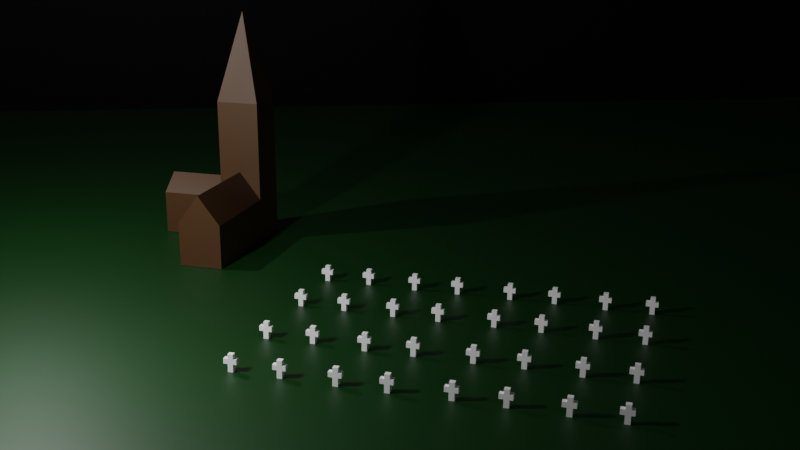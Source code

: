 # Source: church.blend  (saved by Blender 2.83.19; exported with 4.5.12 LTS)
import bpy
from mathutils import Matrix  # noqa: F401  (used for matrix-valued properties, if any)

bpy.ops.wm.read_factory_settings(use_empty=True)
scene = bpy.context.scene
scene.name = 'Scene'

# ---- collections
col_collection = bpy.data.collections.new('Collection'); scene.collection.children.link(col_collection)
col_crosses = bpy.data.collections.new('Crosses'); scene.collection.children.link(col_crosses)

# ---- materials (node trees are filled in below, after node groups)
mat_house = bpy.data.materials.new('House')
mat_ground = bpy.data.materials.new('Ground')
mat_grey = bpy.data.materials.new('Grey')
mat_sky = bpy.data.materials.new('SKY')

# ---- material node trees
mat_house.use_nodes = True; mat_house.node_tree.nodes.clear()
_N = mat_house.node_tree.nodes; _L = mat_house.node_tree.links
n0 = _N.new('ShaderNodeBsdfPrincipled'); n0.name = 'Principled BSDF'; n0.location = (10, 300)
n0.distribution = 'GGX'
n0.subsurface_method = 'BURLEY'
n0.inputs[0].default_value = (0.06213, 0.02485, 0.005181, 1.0)
n0.inputs[3].default_value = 1.45
n0.inputs[27].default_value = (0.0, 0.0, 0.0, 1.0)
n0.inputs[28].default_value = 1.0
n1 = _N.new('ShaderNodeOutputMaterial'); n1.name = 'Material Output'; n1.location = (300, 300)
_L.new(n0.outputs[0], n1.inputs[0])
n1.is_active_output = True
mat_ground.use_nodes = True; mat_ground.node_tree.nodes.clear()
_N = mat_ground.node_tree.nodes; _L = mat_ground.node_tree.links
n0 = _N.new('ShaderNodeBsdfPrincipled'); n0.name = 'Principled BSDF'; n0.location = (10, 300)
n0.distribution = 'GGX'
n0.subsurface_method = 'BURLEY'
n0.inputs[0].default_value = (0.0, 0.02843, 0.0004933, 1.0)
n0.inputs[3].default_value = 1.45
n0.inputs[27].default_value = (0.0, 0.0, 0.0, 1.0)
n0.inputs[28].default_value = 1.0
n1 = _N.new('ShaderNodeOutputMaterial'); n1.name = 'Material Output'; n1.location = (300, 300)
_L.new(n0.outputs[0], n1.inputs[0])
n1.is_active_output = True
mat_grey.use_nodes = True; mat_grey.node_tree.nodes.clear()
_N = mat_grey.node_tree.nodes; _L = mat_grey.node_tree.links
n0 = _N.new('ShaderNodeBsdfPrincipled'); n0.name = 'Principled BSDF'; n0.location = (10, 300)
n0.distribution = 'GGX'
n0.subsurface_method = 'BURLEY'
n0.inputs[0].default_value = (1.0, 1.0, 1.0, 1.0)
n0.inputs[3].default_value = 1.45
n0.inputs[27].default_value = (0.0, 0.0, 0.0, 1.0)
n0.inputs[28].default_value = 1.0
n1 = _N.new('ShaderNodeOutputMaterial'); n1.name = 'Material Output'; n1.location = (300, 300)
_L.new(n0.outputs[0], n1.inputs[0])
n1.is_active_output = True
mat_sky.use_nodes = True; mat_sky.node_tree.nodes.clear()
_N = mat_sky.node_tree.nodes; _L = mat_sky.node_tree.links
n0 = _N.new('ShaderNodeBsdfPrincipled'); n0.name = 'Principled BSDF'; n0.location = (10, 300)
n0.distribution = 'GGX'
n0.subsurface_method = 'BURLEY'
n0.inputs[0].default_value = (0.0, 0.0, 0.0, 1.0)
n0.inputs[3].default_value = 1.45
n0.inputs[27].default_value = (0.0, 0.0, 0.0, 1.0)
n0.inputs[28].default_value = 1.0
n1 = _N.new('ShaderNodeOutputMaterial'); n1.name = 'Material Output'; n1.location = (300, 300)
_L.new(n0.outputs[0], n1.inputs[0])
n1.is_active_output = True

# ---- world
world_world = bpy.data.worlds.new('World'); scene.world = world_world
world_world.use_nodes = True; world_world.node_tree.nodes.clear()
_N = world_world.node_tree.nodes; _L = world_world.node_tree.links
n0 = _N.new('ShaderNodeOutputWorld'); n0.name = 'World Output'; n0.location = (300, 300)
n1 = _N.new('ShaderNodeBackground'); n1.name = 'Background'; n1.location = (10, 300)
n1.inputs[0].default_value = (0.05088, 0.05088, 0.05088, 1.0)
_L.new(n1.outputs[0], n0.inputs[0])
n0.is_active_output = True
world_world.color = (0.05088, 0.05088, 0.05088)
world_world.use_sun_shadow = False
world_world.sun_shadow_jitter_overblur = 0.0

# ---- cameras
cam_camera = bpy.data.cameras.new('Camera')
cam_camera.clip_end = 100.0
cam_camera.ortho_scale = 7.314

# ---- lights
light_point_006 = bpy.data.lights.new('Point.006', 'POINT')
light_point_006.transmission_factor = 0.0
light_point_006.energy = 4000.0
light_point_006.shadow_soft_size = 0.25
light_point_006.shadow_maximum_resolution = 0.006
light_point_006.use_absolute_resolution = True
light_point_009 = bpy.data.lights.new('Point.009', 'POINT')
light_point_009.transmission_factor = 0.0
light_point_009.energy = 4000.0
light_point_009.shadow_soft_size = 0.25
light_point_009.shadow_maximum_resolution = 0.006
light_point_009.use_absolute_resolution = True
light_point_010 = bpy.data.lights.new('Point.010', 'POINT')
light_point_010.transmission_factor = 0.0
light_point_010.energy = 4000.0
light_point_010.shadow_soft_size = 0.25
light_point_010.shadow_maximum_resolution = 0.006
light_point_010.use_absolute_resolution = True

# ---- meshes
me_cube_001 = bpy.data.meshes.new('Cube.001')
me_cube_001.from_pydata([(-1.0, -1.0, 1.0), (-1.0, -1.0, -1.0), (-1.0, 1.0, -1.0), (-1.0, 1.0, 1.0), (1.0, -1.0, -1.0), (1.0, -1.0, 1.0), (1.0, 1.0, -1.0), (1.0, 1.0, 1.0), (-1.0, -1.0, 5.616), (-1.0, 1.0, 5.616), (1.0, -1.0, 5.616), (1.0, 1.0, 5.616), (0.0, 0.0, 9.754), (5.468, 1.0, -1.0), (5.468, -1.0, 1.0), (5.468, -1.0, -1.0), (5.468, 1.0, 1.0), (5.468, 1.0, -1.0), (5.468, -1.0, 1.0), (5.468, -1.0, -1.0), (5.468, 1.0, 1.0), (-1.0, -4.011, 1.0), (-1.0, -4.011, -1.0), (1.0, -4.011, -1.0), (1.0, -4.011, 1.0), (1.0, 0.0, 2.298), (5.468, 0.0, 2.298), (0.0, -1.0, 1.798), (0.0, -4.011, 1.798)], [], [(1, 0, 3, 2), (2, 3, 7, 6), (4, 6, 13, 15), (0, 1, 22, 21), (2, 6, 4, 1), (7, 3, 9, 11), (10, 11, 12), (5, 7, 11, 10), (0, 5, 10, 8), (3, 0, 8, 9), (14, 16, 26), (9, 8, 12), (8, 10, 12), (11, 9, 12), (15, 13, 17, 19), (6, 7, 16, 13), (5, 4, 15, 14), (17, 20, 18, 19), (16, 14, 18, 20), (13, 16, 20, 17), (14, 15, 19, 18), (23, 24, 21, 22), (1, 4, 23, 22), (24, 5, 27, 28), (4, 5, 24, 23), (5, 14, 26, 25), (7, 5, 25), (16, 7, 25, 26), (0, 21, 28, 27), (21, 24, 28), (5, 0, 27)])
_uv = me_cube_001.uv_layers.new(name='UVMap')
_uv.uv.foreach_set('vector', [0.375, 0.0, 0.625, 0.0, 0.625, 0.25, 0.375, 0.25, 0.375, 0.25, 0.625, 0.25, 0.625, 0.5, 0.375, 0.5, 0.375, 0.75, 0.375, 0.5, 0.375, 0.5, 0.375, 0.75, 0.625, 0.0, 0.375, 0.0, 0.375, 0.0, 0.625, 0.0, 0.125, 0.5, 0.375, 0.5, 0.375, 0.75, 0.125, 0.75, 0.625, 0.5, 0.625, 0.25, 0.625, 0.25, 0.625, 0.5, 0.625, 0.75, 0.625, 0.5, 0.625, 0.75, 0.625, 0.75, 0.625, 0.5, 0.625, 0.5, 0.625, 0.75, 0.625, 1.0, 0.625, 0.75, 0.625, 0.75, 0.625, 1.0, 0.625, 0.25, 0.625, 0.0, 0.625, 0.0, 0.625, 0.25, 0.625, 0.75, 0.625, 0.5, 0.625, 0.75, 0.625, 0.25, 0.625, 0.0, 0.625, 0.25, 0.625, 1.0, 0.625, 0.75, 0.625, 1.0, 0.625, 0.5, 0.625, 0.25, 0.625, 0.5, 0.375, 0.75, 0.375, 0.5, 0.375, 0.5, 0.375, 0.75, 0.375, 0.5, 0.625, 0.5, 0.625, 0.5, 0.375, 0.5, 0.625, 0.75, 0.375, 0.75, 0.375, 0.75, 0.625, 0.75, 0.375, 0.5, 0.625, 0.5, 0.625, 0.75, 0.375, 0.75, 0.625, 0.5, 0.625, 0.75, 0.625, 0.75, 0.625, 0.5, 0.375, 0.5, 0.625, 0.5, 0.625, 0.5, 0.375, 0.5, 0.625, 0.75, 0.375, 0.75, 0.375, 0.75, 0.625, 0.75, 0.375, 0.75, 0.625, 0.75, 0.625, 1.0, 0.375, 1.0, 0.125, 0.75, 0.375, 0.75, 0.375, 0.75, 0.125, 0.75, 0.625, 0.75, 0.625, 0.75, 0.625, 0.75, 0.625, 0.75, 0.375, 0.75, 0.625, 0.75, 0.625, 0.75, 0.375, 0.75, 0.625, 0.75, 0.625, 0.75, 0.625, 0.75, 0.625, 0.75, 0.625, 0.5, 0.625, 0.75, 0.625, 0.5, 0.625, 0.5, 0.625, 0.5, 0.625, 0.5, 0.625, 0.5, 0.625, 0.0, 0.625, 0.0, 0.625, 0.0, 0.625, 0.0, 0.625, 1.0, 0.625, 0.75, 0.625, 1.0, 0.625, 0.75, 0.625, 1.0, 0.625, 0.75])
me_cube_001.materials.append(mat_house)
me_cube_001.use_remesh_fix_poles = True
me_cube_001.use_remesh_preserve_attributes = False
me_cube_001.use_mirror_vertex_groups = False
me_cube_001.update()
me_plane = bpy.data.meshes.new('Plane')
me_plane.from_pydata([(-1.0, -1.0, 0.0), (1.0, -1.0, 0.0), (-1.0, 1.0, 0.0), (1.0, 1.0, 0.0)], [], [(0, 1, 3, 2)])
_uv = me_plane.uv_layers.new(name='UVMap')
_uv.uv.foreach_set('vector', [0.0, 0.0, 1.0, 0.0, 1.0, 1.0, 0.0, 1.0])
me_plane.materials.append(mat_ground)
me_plane.use_remesh_fix_poles = True
me_plane.use_remesh_preserve_attributes = False
me_plane.use_mirror_vertex_groups = False
me_plane.update()
me_cube_027 = bpy.data.meshes.new('Cube.027')
me_cube_027.from_pydata([(-1.0, -1.0, -1.0), (-1.0, -1.0, 1.0), (-1.0, 1.0, -1.0), (-1.0, 1.0, 1.0), (1.0, -1.0, -1.0), (1.0, -1.0, 1.0), (1.0, 1.0, -1.0), (1.0, 1.0, 1.0), (2.661, -1.0, -1.0), (2.661, -1.0, 1.0), (2.661, 1.0, -1.0), (2.661, 1.0, 1.0), (-2.315, -1.0, -1.0), (-2.315, -1.0, 1.0), (-2.315, 1.0, -1.0), (-2.315, 1.0, 1.0), (-1.0, -1.0, 2.796), (-1.0, 1.0, 2.796), (1.0, -1.0, 2.796), (1.0, 1.0, 2.796), (-1.0, -1.0, -4.616), (-1.0, 1.0, -4.616), (1.0, -1.0, -4.616), (1.0, 1.0, -4.616)], [], [(0, 1, 13, 12), (2, 3, 7, 6), (7, 5, 9, 11), (4, 5, 1, 0), (4, 0, 20, 22), (5, 7, 19, 18), (10, 11, 9, 8), (6, 7, 11, 10), (5, 4, 8, 9), (4, 6, 10, 8), (12, 13, 15, 14), (1, 3, 15, 13), (2, 0, 12, 14), (3, 2, 14, 15), (19, 17, 16, 18), (3, 1, 16, 17), (1, 5, 18, 16), (7, 3, 17, 19), (21, 23, 22, 20), (2, 6, 23, 21), (0, 2, 21, 20), (6, 4, 22, 23)])
_uv = me_cube_027.uv_layers.new(name='UVMap')
_uv.uv.foreach_set('vector', [0.375, 1.0, 0.625, 1.0, 0.625, 1.0, 0.375, 1.0, 0.375, 0.25, 0.625, 0.25, 0.625, 0.5, 0.375, 0.5, 0.625, 0.5, 0.625, 0.75, 0.625, 0.75, 0.625, 0.5, 0.375, 0.75, 0.625, 0.75, 0.625, 1.0, 0.375, 1.0, 0.375, 0.75, 0.375, 1.0, 0.375, 1.0, 0.375, 0.75, 0.625, 0.75, 0.625, 0.5, 0.625, 0.5, 0.625, 0.75, 0.375, 0.5, 0.625, 0.5, 0.625, 0.75, 0.375, 0.75, 0.375, 0.5, 0.625, 0.5, 0.625, 0.5, 0.375, 0.5, 0.625, 0.75, 0.375, 0.75, 0.375, 0.75, 0.625, 0.75, 0.375, 0.75, 0.375, 0.5, 0.375, 0.5, 0.375, 0.75, 0.375, 0.0, 0.625, 0.0, 0.625, 0.25, 0.375, 0.25, 0.875, 0.75, 0.875, 0.5, 0.875, 0.5, 0.875, 0.75, 0.125, 0.5, 0.125, 0.75, 0.125, 0.75, 0.125, 0.5, 0.625, 0.25, 0.375, 0.25, 0.375, 0.25, 0.625, 0.25, 0.625, 0.5, 0.875, 0.5, 0.875, 0.75, 0.625, 0.75, 0.875, 0.5, 0.875, 0.75, 0.875, 0.75, 0.875, 0.5, 0.625, 1.0, 0.625, 0.75, 0.625, 0.75, 0.625, 1.0, 0.625, 0.5, 0.625, 0.25, 0.625, 0.25, 0.625, 0.5, 0.125, 0.5, 0.375, 0.5, 0.375, 0.75, 0.125, 0.75, 0.375, 0.25, 0.375, 0.5, 0.375, 0.5, 0.375, 0.25, 0.125, 0.75, 0.125, 0.5, 0.125, 0.5, 0.125, 0.75, 0.375, 0.5, 0.375, 0.75, 0.375, 0.75, 0.375, 0.5])
me_cube_027.materials.append(mat_grey)
me_cube_027.use_remesh_fix_poles = True
me_cube_027.use_remesh_preserve_attributes = False
me_cube_027.use_mirror_vertex_groups = False
me_cube_027.update()
me_cube_028 = bpy.data.meshes.new('Cube.028')
me_cube_028.from_pydata([(-1.0, -1.0, -1.0), (-1.0, -1.0, 1.0), (-1.0, 1.0, -1.0), (-1.0, 1.0, 1.0), (1.0, -1.0, -1.0), (1.0, -1.0, 1.0), (1.0, 1.0, -1.0), (1.0, 1.0, 1.0), (2.661, -1.0, -1.0), (2.661, -1.0, 1.0), (2.661, 1.0, -1.0), (2.661, 1.0, 1.0), (-2.315, -1.0, -1.0), (-2.315, -1.0, 1.0), (-2.315, 1.0, -1.0), (-2.315, 1.0, 1.0), (-1.0, -1.0, 2.796), (-1.0, 1.0, 2.796), (1.0, -1.0, 2.796), (1.0, 1.0, 2.796), (-1.0, -1.0, -4.616), (-1.0, 1.0, -4.616), (1.0, -1.0, -4.616), (1.0, 1.0, -4.616)], [], [(0, 1, 13, 12), (2, 3, 7, 6), (7, 5, 9, 11), (4, 5, 1, 0), (4, 0, 20, 22), (5, 7, 19, 18), (10, 11, 9, 8), (6, 7, 11, 10), (5, 4, 8, 9), (4, 6, 10, 8), (12, 13, 15, 14), (1, 3, 15, 13), (2, 0, 12, 14), (3, 2, 14, 15), (19, 17, 16, 18), (3, 1, 16, 17), (1, 5, 18, 16), (7, 3, 17, 19), (21, 23, 22, 20), (2, 6, 23, 21), (0, 2, 21, 20), (6, 4, 22, 23)])
_uv = me_cube_028.uv_layers.new(name='UVMap')
_uv.uv.foreach_set('vector', [0.375, 1.0, 0.625, 1.0, 0.625, 1.0, 0.375, 1.0, 0.375, 0.25, 0.625, 0.25, 0.625, 0.5, 0.375, 0.5, 0.625, 0.5, 0.625, 0.75, 0.625, 0.75, 0.625, 0.5, 0.375, 0.75, 0.625, 0.75, 0.625, 1.0, 0.375, 1.0, 0.375, 0.75, 0.375, 1.0, 0.375, 1.0, 0.375, 0.75, 0.625, 0.75, 0.625, 0.5, 0.625, 0.5, 0.625, 0.75, 0.375, 0.5, 0.625, 0.5, 0.625, 0.75, 0.375, 0.75, 0.375, 0.5, 0.625, 0.5, 0.625, 0.5, 0.375, 0.5, 0.625, 0.75, 0.375, 0.75, 0.375, 0.75, 0.625, 0.75, 0.375, 0.75, 0.375, 0.5, 0.375, 0.5, 0.375, 0.75, 0.375, 0.0, 0.625, 0.0, 0.625, 0.25, 0.375, 0.25, 0.875, 0.75, 0.875, 0.5, 0.875, 0.5, 0.875, 0.75, 0.125, 0.5, 0.125, 0.75, 0.125, 0.75, 0.125, 0.5, 0.625, 0.25, 0.375, 0.25, 0.375, 0.25, 0.625, 0.25, 0.625, 0.5, 0.875, 0.5, 0.875, 0.75, 0.625, 0.75, 0.875, 0.5, 0.875, 0.75, 0.875, 0.75, 0.875, 0.5, 0.625, 1.0, 0.625, 0.75, 0.625, 0.75, 0.625, 1.0, 0.625, 0.5, 0.625, 0.25, 0.625, 0.25, 0.625, 0.5, 0.125, 0.5, 0.375, 0.5, 0.375, 0.75, 0.125, 0.75, 0.375, 0.25, 0.375, 0.5, 0.375, 0.5, 0.375, 0.25, 0.125, 0.75, 0.125, 0.5, 0.125, 0.5, 0.125, 0.75, 0.375, 0.5, 0.375, 0.75, 0.375, 0.75, 0.375, 0.5])
me_cube_028.materials.append(mat_grey)
me_cube_028.use_remesh_fix_poles = True
me_cube_028.use_remesh_preserve_attributes = False
me_cube_028.use_mirror_vertex_groups = False
me_cube_028.update()
me_plane_003 = bpy.data.meshes.new('Plane.003')
me_plane_003.from_pydata([(-1.0, -1.0, 0.0), (1.0, -1.0, 0.0), (-1.0, 1.0, 0.0), (1.0, 1.0, 0.0)], [], [(0, 1, 3, 2)])
_uv = me_plane_003.uv_layers.new(name='UVMap')
_uv.uv.foreach_set('vector', [0.0, 0.0, 1.0, 0.0, 1.0, 1.0, 0.0, 1.0])
me_plane_003.materials.append(mat_sky)
me_plane_003.use_remesh_fix_poles = True
me_plane_003.use_remesh_preserve_attributes = False
me_plane_003.use_mirror_vertex_groups = False
me_plane_003.update()
me_cube_002 = bpy.data.meshes.new('Cube.002')
me_cube_002.from_pydata([(-1.0, -1.0, -1.0), (-1.0, -1.0, 1.0), (-1.0, 1.0, -1.0), (-1.0, 1.0, 1.0), (1.0, -1.0, -1.0), (1.0, -1.0, 1.0), (1.0, 1.0, -1.0), (1.0, 1.0, 1.0), (2.661, -1.0, -1.0), (2.661, -1.0, 1.0), (2.661, 1.0, -1.0), (2.661, 1.0, 1.0), (-2.315, -1.0, -1.0), (-2.315, -1.0, 1.0), (-2.315, 1.0, -1.0), (-2.315, 1.0, 1.0), (-1.0, -1.0, 2.796), (-1.0, 1.0, 2.796), (1.0, -1.0, 2.796), (1.0, 1.0, 2.796), (-1.0, -1.0, -4.616), (-1.0, 1.0, -4.616), (1.0, -1.0, -4.616), (1.0, 1.0, -4.616)], [], [(0, 1, 13, 12), (2, 3, 7, 6), (7, 5, 9, 11), (4, 5, 1, 0), (4, 0, 20, 22), (5, 7, 19, 18), (10, 11, 9, 8), (6, 7, 11, 10), (5, 4, 8, 9), (4, 6, 10, 8), (12, 13, 15, 14), (1, 3, 15, 13), (2, 0, 12, 14), (3, 2, 14, 15), (19, 17, 16, 18), (3, 1, 16, 17), (1, 5, 18, 16), (7, 3, 17, 19), (21, 23, 22, 20), (2, 6, 23, 21), (0, 2, 21, 20), (6, 4, 22, 23)])
_uv = me_cube_002.uv_layers.new(name='UVMap')
_uv.uv.foreach_set('vector', [0.375, 1.0, 0.625, 1.0, 0.625, 1.0, 0.375, 1.0, 0.375, 0.25, 0.625, 0.25, 0.625, 0.5, 0.375, 0.5, 0.625, 0.5, 0.625, 0.75, 0.625, 0.75, 0.625, 0.5, 0.375, 0.75, 0.625, 0.75, 0.625, 1.0, 0.375, 1.0, 0.375, 0.75, 0.375, 1.0, 0.375, 1.0, 0.375, 0.75, 0.625, 0.75, 0.625, 0.5, 0.625, 0.5, 0.625, 0.75, 0.375, 0.5, 0.625, 0.5, 0.625, 0.75, 0.375, 0.75, 0.375, 0.5, 0.625, 0.5, 0.625, 0.5, 0.375, 0.5, 0.625, 0.75, 0.375, 0.75, 0.375, 0.75, 0.625, 0.75, 0.375, 0.75, 0.375, 0.5, 0.375, 0.5, 0.375, 0.75, 0.375, 0.0, 0.625, 0.0, 0.625, 0.25, 0.375, 0.25, 0.875, 0.75, 0.875, 0.5, 0.875, 0.5, 0.875, 0.75, 0.125, 0.5, 0.125, 0.75, 0.125, 0.75, 0.125, 0.5, 0.625, 0.25, 0.375, 0.25, 0.375, 0.25, 0.625, 0.25, 0.625, 0.5, 0.875, 0.5, 0.875, 0.75, 0.625, 0.75, 0.875, 0.5, 0.875, 0.75, 0.875, 0.75, 0.875, 0.5, 0.625, 1.0, 0.625, 0.75, 0.625, 0.75, 0.625, 1.0, 0.625, 0.5, 0.625, 0.25, 0.625, 0.25, 0.625, 0.5, 0.125, 0.5, 0.375, 0.5, 0.375, 0.75, 0.125, 0.75, 0.375, 0.25, 0.375, 0.5, 0.375, 0.5, 0.375, 0.25, 0.125, 0.75, 0.125, 0.5, 0.125, 0.5, 0.125, 0.75, 0.375, 0.5, 0.375, 0.75, 0.375, 0.75, 0.375, 0.5])
me_cube_002.materials.append(mat_grey)
me_cube_002.use_remesh_fix_poles = True
me_cube_002.use_remesh_preserve_attributes = False
me_cube_002.use_mirror_vertex_groups = False
me_cube_002.update()
me_cube_003 = bpy.data.meshes.new('Cube.003')
me_cube_003.from_pydata([(-1.0, -1.0, -1.0), (-1.0, -1.0, 1.0), (-1.0, 1.0, -1.0), (-1.0, 1.0, 1.0), (1.0, -1.0, -1.0), (1.0, -1.0, 1.0), (1.0, 1.0, -1.0), (1.0, 1.0, 1.0), (2.661, -1.0, -1.0), (2.661, -1.0, 1.0), (2.661, 1.0, -1.0), (2.661, 1.0, 1.0), (-2.315, -1.0, -1.0), (-2.315, -1.0, 1.0), (-2.315, 1.0, -1.0), (-2.315, 1.0, 1.0), (-1.0, -1.0, 2.796), (-1.0, 1.0, 2.796), (1.0, -1.0, 2.796), (1.0, 1.0, 2.796), (-1.0, -1.0, -4.616), (-1.0, 1.0, -4.616), (1.0, -1.0, -4.616), (1.0, 1.0, -4.616)], [], [(0, 1, 13, 12), (2, 3, 7, 6), (7, 5, 9, 11), (4, 5, 1, 0), (4, 0, 20, 22), (5, 7, 19, 18), (10, 11, 9, 8), (6, 7, 11, 10), (5, 4, 8, 9), (4, 6, 10, 8), (12, 13, 15, 14), (1, 3, 15, 13), (2, 0, 12, 14), (3, 2, 14, 15), (19, 17, 16, 18), (3, 1, 16, 17), (1, 5, 18, 16), (7, 3, 17, 19), (21, 23, 22, 20), (2, 6, 23, 21), (0, 2, 21, 20), (6, 4, 22, 23)])
_uv = me_cube_003.uv_layers.new(name='UVMap')
_uv.uv.foreach_set('vector', [0.375, 1.0, 0.625, 1.0, 0.625, 1.0, 0.375, 1.0, 0.375, 0.25, 0.625, 0.25, 0.625, 0.5, 0.375, 0.5, 0.625, 0.5, 0.625, 0.75, 0.625, 0.75, 0.625, 0.5, 0.375, 0.75, 0.625, 0.75, 0.625, 1.0, 0.375, 1.0, 0.375, 0.75, 0.375, 1.0, 0.375, 1.0, 0.375, 0.75, 0.625, 0.75, 0.625, 0.5, 0.625, 0.5, 0.625, 0.75, 0.375, 0.5, 0.625, 0.5, 0.625, 0.75, 0.375, 0.75, 0.375, 0.5, 0.625, 0.5, 0.625, 0.5, 0.375, 0.5, 0.625, 0.75, 0.375, 0.75, 0.375, 0.75, 0.625, 0.75, 0.375, 0.75, 0.375, 0.5, 0.375, 0.5, 0.375, 0.75, 0.375, 0.0, 0.625, 0.0, 0.625, 0.25, 0.375, 0.25, 0.875, 0.75, 0.875, 0.5, 0.875, 0.5, 0.875, 0.75, 0.125, 0.5, 0.125, 0.75, 0.125, 0.75, 0.125, 0.5, 0.625, 0.25, 0.375, 0.25, 0.375, 0.25, 0.625, 0.25, 0.625, 0.5, 0.875, 0.5, 0.875, 0.75, 0.625, 0.75, 0.875, 0.5, 0.875, 0.75, 0.875, 0.75, 0.875, 0.5, 0.625, 1.0, 0.625, 0.75, 0.625, 0.75, 0.625, 1.0, 0.625, 0.5, 0.625, 0.25, 0.625, 0.25, 0.625, 0.5, 0.125, 0.5, 0.375, 0.5, 0.375, 0.75, 0.125, 0.75, 0.375, 0.25, 0.375, 0.5, 0.375, 0.5, 0.375, 0.25, 0.125, 0.75, 0.125, 0.5, 0.125, 0.5, 0.125, 0.75, 0.375, 0.5, 0.375, 0.75, 0.375, 0.75, 0.375, 0.5])
me_cube_003.materials.append(mat_grey)
me_cube_003.use_remesh_fix_poles = True
me_cube_003.use_remesh_preserve_attributes = False
me_cube_003.use_mirror_vertex_groups = False
me_cube_003.update()
me_cube_004 = bpy.data.meshes.new('Cube.004')
me_cube_004.from_pydata([(-1.0, -1.0, -1.0), (-1.0, -1.0, 1.0), (-1.0, 1.0, -1.0), (-1.0, 1.0, 1.0), (1.0, -1.0, -1.0), (1.0, -1.0, 1.0), (1.0, 1.0, -1.0), (1.0, 1.0, 1.0), (2.661, -1.0, -1.0), (2.661, -1.0, 1.0), (2.661, 1.0, -1.0), (2.661, 1.0, 1.0), (-2.315, -1.0, -1.0), (-2.315, -1.0, 1.0), (-2.315, 1.0, -1.0), (-2.315, 1.0, 1.0), (-1.0, -1.0, 2.796), (-1.0, 1.0, 2.796), (1.0, -1.0, 2.796), (1.0, 1.0, 2.796), (-1.0, -1.0, -4.616), (-1.0, 1.0, -4.616), (1.0, -1.0, -4.616), (1.0, 1.0, -4.616)], [], [(0, 1, 13, 12), (2, 3, 7, 6), (7, 5, 9, 11), (4, 5, 1, 0), (4, 0, 20, 22), (5, 7, 19, 18), (10, 11, 9, 8), (6, 7, 11, 10), (5, 4, 8, 9), (4, 6, 10, 8), (12, 13, 15, 14), (1, 3, 15, 13), (2, 0, 12, 14), (3, 2, 14, 15), (19, 17, 16, 18), (3, 1, 16, 17), (1, 5, 18, 16), (7, 3, 17, 19), (21, 23, 22, 20), (2, 6, 23, 21), (0, 2, 21, 20), (6, 4, 22, 23)])
_uv = me_cube_004.uv_layers.new(name='UVMap')
_uv.uv.foreach_set('vector', [0.375, 1.0, 0.625, 1.0, 0.625, 1.0, 0.375, 1.0, 0.375, 0.25, 0.625, 0.25, 0.625, 0.5, 0.375, 0.5, 0.625, 0.5, 0.625, 0.75, 0.625, 0.75, 0.625, 0.5, 0.375, 0.75, 0.625, 0.75, 0.625, 1.0, 0.375, 1.0, 0.375, 0.75, 0.375, 1.0, 0.375, 1.0, 0.375, 0.75, 0.625, 0.75, 0.625, 0.5, 0.625, 0.5, 0.625, 0.75, 0.375, 0.5, 0.625, 0.5, 0.625, 0.75, 0.375, 0.75, 0.375, 0.5, 0.625, 0.5, 0.625, 0.5, 0.375, 0.5, 0.625, 0.75, 0.375, 0.75, 0.375, 0.75, 0.625, 0.75, 0.375, 0.75, 0.375, 0.5, 0.375, 0.5, 0.375, 0.75, 0.375, 0.0, 0.625, 0.0, 0.625, 0.25, 0.375, 0.25, 0.875, 0.75, 0.875, 0.5, 0.875, 0.5, 0.875, 0.75, 0.125, 0.5, 0.125, 0.75, 0.125, 0.75, 0.125, 0.5, 0.625, 0.25, 0.375, 0.25, 0.375, 0.25, 0.625, 0.25, 0.625, 0.5, 0.875, 0.5, 0.875, 0.75, 0.625, 0.75, 0.875, 0.5, 0.875, 0.75, 0.875, 0.75, 0.875, 0.5, 0.625, 1.0, 0.625, 0.75, 0.625, 0.75, 0.625, 1.0, 0.625, 0.5, 0.625, 0.25, 0.625, 0.25, 0.625, 0.5, 0.125, 0.5, 0.375, 0.5, 0.375, 0.75, 0.125, 0.75, 0.375, 0.25, 0.375, 0.5, 0.375, 0.5, 0.375, 0.25, 0.125, 0.75, 0.125, 0.5, 0.125, 0.5, 0.125, 0.75, 0.375, 0.5, 0.375, 0.75, 0.375, 0.75, 0.375, 0.5])
me_cube_004.materials.append(mat_grey)
me_cube_004.use_remesh_fix_poles = True
me_cube_004.use_remesh_preserve_attributes = False
me_cube_004.use_mirror_vertex_groups = False
me_cube_004.update()
me_cube_005 = bpy.data.meshes.new('Cube.005')
me_cube_005.from_pydata([(-1.0, -1.0, -1.0), (-1.0, -1.0, 1.0), (-1.0, 1.0, -1.0), (-1.0, 1.0, 1.0), (1.0, -1.0, -1.0), (1.0, -1.0, 1.0), (1.0, 1.0, -1.0), (1.0, 1.0, 1.0), (2.661, -1.0, -1.0), (2.661, -1.0, 1.0), (2.661, 1.0, -1.0), (2.661, 1.0, 1.0), (-2.315, -1.0, -1.0), (-2.315, -1.0, 1.0), (-2.315, 1.0, -1.0), (-2.315, 1.0, 1.0), (-1.0, -1.0, 2.796), (-1.0, 1.0, 2.796), (1.0, -1.0, 2.796), (1.0, 1.0, 2.796), (-1.0, -1.0, -4.616), (-1.0, 1.0, -4.616), (1.0, -1.0, -4.616), (1.0, 1.0, -4.616)], [], [(0, 1, 13, 12), (2, 3, 7, 6), (7, 5, 9, 11), (4, 5, 1, 0), (4, 0, 20, 22), (5, 7, 19, 18), (10, 11, 9, 8), (6, 7, 11, 10), (5, 4, 8, 9), (4, 6, 10, 8), (12, 13, 15, 14), (1, 3, 15, 13), (2, 0, 12, 14), (3, 2, 14, 15), (19, 17, 16, 18), (3, 1, 16, 17), (1, 5, 18, 16), (7, 3, 17, 19), (21, 23, 22, 20), (2, 6, 23, 21), (0, 2, 21, 20), (6, 4, 22, 23)])
_uv = me_cube_005.uv_layers.new(name='UVMap')
_uv.uv.foreach_set('vector', [0.375, 1.0, 0.625, 1.0, 0.625, 1.0, 0.375, 1.0, 0.375, 0.25, 0.625, 0.25, 0.625, 0.5, 0.375, 0.5, 0.625, 0.5, 0.625, 0.75, 0.625, 0.75, 0.625, 0.5, 0.375, 0.75, 0.625, 0.75, 0.625, 1.0, 0.375, 1.0, 0.375, 0.75, 0.375, 1.0, 0.375, 1.0, 0.375, 0.75, 0.625, 0.75, 0.625, 0.5, 0.625, 0.5, 0.625, 0.75, 0.375, 0.5, 0.625, 0.5, 0.625, 0.75, 0.375, 0.75, 0.375, 0.5, 0.625, 0.5, 0.625, 0.5, 0.375, 0.5, 0.625, 0.75, 0.375, 0.75, 0.375, 0.75, 0.625, 0.75, 0.375, 0.75, 0.375, 0.5, 0.375, 0.5, 0.375, 0.75, 0.375, 0.0, 0.625, 0.0, 0.625, 0.25, 0.375, 0.25, 0.875, 0.75, 0.875, 0.5, 0.875, 0.5, 0.875, 0.75, 0.125, 0.5, 0.125, 0.75, 0.125, 0.75, 0.125, 0.5, 0.625, 0.25, 0.375, 0.25, 0.375, 0.25, 0.625, 0.25, 0.625, 0.5, 0.875, 0.5, 0.875, 0.75, 0.625, 0.75, 0.875, 0.5, 0.875, 0.75, 0.875, 0.75, 0.875, 0.5, 0.625, 1.0, 0.625, 0.75, 0.625, 0.75, 0.625, 1.0, 0.625, 0.5, 0.625, 0.25, 0.625, 0.25, 0.625, 0.5, 0.125, 0.5, 0.375, 0.5, 0.375, 0.75, 0.125, 0.75, 0.375, 0.25, 0.375, 0.5, 0.375, 0.5, 0.375, 0.25, 0.125, 0.75, 0.125, 0.5, 0.125, 0.5, 0.125, 0.75, 0.375, 0.5, 0.375, 0.75, 0.375, 0.75, 0.375, 0.5])
me_cube_005.materials.append(mat_grey)
me_cube_005.use_remesh_fix_poles = True
me_cube_005.use_remesh_preserve_attributes = False
me_cube_005.use_mirror_vertex_groups = False
me_cube_005.update()
me_cube_006 = bpy.data.meshes.new('Cube.006')
me_cube_006.from_pydata([(-1.0, -1.0, -1.0), (-1.0, -1.0, 1.0), (-1.0, 1.0, -1.0), (-1.0, 1.0, 1.0), (1.0, -1.0, -1.0), (1.0, -1.0, 1.0), (1.0, 1.0, -1.0), (1.0, 1.0, 1.0), (2.661, -1.0, -1.0), (2.661, -1.0, 1.0), (2.661, 1.0, -1.0), (2.661, 1.0, 1.0), (-2.315, -1.0, -1.0), (-2.315, -1.0, 1.0), (-2.315, 1.0, -1.0), (-2.315, 1.0, 1.0), (-1.0, -1.0, 2.796), (-1.0, 1.0, 2.796), (1.0, -1.0, 2.796), (1.0, 1.0, 2.796), (-1.0, -1.0, -4.616), (-1.0, 1.0, -4.616), (1.0, -1.0, -4.616), (1.0, 1.0, -4.616)], [], [(0, 1, 13, 12), (2, 3, 7, 6), (7, 5, 9, 11), (4, 5, 1, 0), (4, 0, 20, 22), (5, 7, 19, 18), (10, 11, 9, 8), (6, 7, 11, 10), (5, 4, 8, 9), (4, 6, 10, 8), (12, 13, 15, 14), (1, 3, 15, 13), (2, 0, 12, 14), (3, 2, 14, 15), (19, 17, 16, 18), (3, 1, 16, 17), (1, 5, 18, 16), (7, 3, 17, 19), (21, 23, 22, 20), (2, 6, 23, 21), (0, 2, 21, 20), (6, 4, 22, 23)])
_uv = me_cube_006.uv_layers.new(name='UVMap')
_uv.uv.foreach_set('vector', [0.375, 1.0, 0.625, 1.0, 0.625, 1.0, 0.375, 1.0, 0.375, 0.25, 0.625, 0.25, 0.625, 0.5, 0.375, 0.5, 0.625, 0.5, 0.625, 0.75, 0.625, 0.75, 0.625, 0.5, 0.375, 0.75, 0.625, 0.75, 0.625, 1.0, 0.375, 1.0, 0.375, 0.75, 0.375, 1.0, 0.375, 1.0, 0.375, 0.75, 0.625, 0.75, 0.625, 0.5, 0.625, 0.5, 0.625, 0.75, 0.375, 0.5, 0.625, 0.5, 0.625, 0.75, 0.375, 0.75, 0.375, 0.5, 0.625, 0.5, 0.625, 0.5, 0.375, 0.5, 0.625, 0.75, 0.375, 0.75, 0.375, 0.75, 0.625, 0.75, 0.375, 0.75, 0.375, 0.5, 0.375, 0.5, 0.375, 0.75, 0.375, 0.0, 0.625, 0.0, 0.625, 0.25, 0.375, 0.25, 0.875, 0.75, 0.875, 0.5, 0.875, 0.5, 0.875, 0.75, 0.125, 0.5, 0.125, 0.75, 0.125, 0.75, 0.125, 0.5, 0.625, 0.25, 0.375, 0.25, 0.375, 0.25, 0.625, 0.25, 0.625, 0.5, 0.875, 0.5, 0.875, 0.75, 0.625, 0.75, 0.875, 0.5, 0.875, 0.75, 0.875, 0.75, 0.875, 0.5, 0.625, 1.0, 0.625, 0.75, 0.625, 0.75, 0.625, 1.0, 0.625, 0.5, 0.625, 0.25, 0.625, 0.25, 0.625, 0.5, 0.125, 0.5, 0.375, 0.5, 0.375, 0.75, 0.125, 0.75, 0.375, 0.25, 0.375, 0.5, 0.375, 0.5, 0.375, 0.25, 0.125, 0.75, 0.125, 0.5, 0.125, 0.5, 0.125, 0.75, 0.375, 0.5, 0.375, 0.75, 0.375, 0.75, 0.375, 0.5])
me_cube_006.materials.append(mat_grey)
me_cube_006.use_remesh_fix_poles = True
me_cube_006.use_remesh_preserve_attributes = False
me_cube_006.use_mirror_vertex_groups = False
me_cube_006.update()
me_cube_007 = bpy.data.meshes.new('Cube.007')
me_cube_007.from_pydata([(-1.0, -1.0, -1.0), (-1.0, -1.0, 1.0), (-1.0, 1.0, -1.0), (-1.0, 1.0, 1.0), (1.0, -1.0, -1.0), (1.0, -1.0, 1.0), (1.0, 1.0, -1.0), (1.0, 1.0, 1.0), (2.661, -1.0, -1.0), (2.661, -1.0, 1.0), (2.661, 1.0, -1.0), (2.661, 1.0, 1.0), (-2.315, -1.0, -1.0), (-2.315, -1.0, 1.0), (-2.315, 1.0, -1.0), (-2.315, 1.0, 1.0), (-1.0, -1.0, 2.796), (-1.0, 1.0, 2.796), (1.0, -1.0, 2.796), (1.0, 1.0, 2.796), (-1.0, -1.0, -4.616), (-1.0, 1.0, -4.616), (1.0, -1.0, -4.616), (1.0, 1.0, -4.616)], [], [(0, 1, 13, 12), (2, 3, 7, 6), (7, 5, 9, 11), (4, 5, 1, 0), (4, 0, 20, 22), (5, 7, 19, 18), (10, 11, 9, 8), (6, 7, 11, 10), (5, 4, 8, 9), (4, 6, 10, 8), (12, 13, 15, 14), (1, 3, 15, 13), (2, 0, 12, 14), (3, 2, 14, 15), (19, 17, 16, 18), (3, 1, 16, 17), (1, 5, 18, 16), (7, 3, 17, 19), (21, 23, 22, 20), (2, 6, 23, 21), (0, 2, 21, 20), (6, 4, 22, 23)])
_uv = me_cube_007.uv_layers.new(name='UVMap')
_uv.uv.foreach_set('vector', [0.375, 1.0, 0.625, 1.0, 0.625, 1.0, 0.375, 1.0, 0.375, 0.25, 0.625, 0.25, 0.625, 0.5, 0.375, 0.5, 0.625, 0.5, 0.625, 0.75, 0.625, 0.75, 0.625, 0.5, 0.375, 0.75, 0.625, 0.75, 0.625, 1.0, 0.375, 1.0, 0.375, 0.75, 0.375, 1.0, 0.375, 1.0, 0.375, 0.75, 0.625, 0.75, 0.625, 0.5, 0.625, 0.5, 0.625, 0.75, 0.375, 0.5, 0.625, 0.5, 0.625, 0.75, 0.375, 0.75, 0.375, 0.5, 0.625, 0.5, 0.625, 0.5, 0.375, 0.5, 0.625, 0.75, 0.375, 0.75, 0.375, 0.75, 0.625, 0.75, 0.375, 0.75, 0.375, 0.5, 0.375, 0.5, 0.375, 0.75, 0.375, 0.0, 0.625, 0.0, 0.625, 0.25, 0.375, 0.25, 0.875, 0.75, 0.875, 0.5, 0.875, 0.5, 0.875, 0.75, 0.125, 0.5, 0.125, 0.75, 0.125, 0.75, 0.125, 0.5, 0.625, 0.25, 0.375, 0.25, 0.375, 0.25, 0.625, 0.25, 0.625, 0.5, 0.875, 0.5, 0.875, 0.75, 0.625, 0.75, 0.875, 0.5, 0.875, 0.75, 0.875, 0.75, 0.875, 0.5, 0.625, 1.0, 0.625, 0.75, 0.625, 0.75, 0.625, 1.0, 0.625, 0.5, 0.625, 0.25, 0.625, 0.25, 0.625, 0.5, 0.125, 0.5, 0.375, 0.5, 0.375, 0.75, 0.125, 0.75, 0.375, 0.25, 0.375, 0.5, 0.375, 0.5, 0.375, 0.25, 0.125, 0.75, 0.125, 0.5, 0.125, 0.5, 0.125, 0.75, 0.375, 0.5, 0.375, 0.75, 0.375, 0.75, 0.375, 0.5])
me_cube_007.materials.append(mat_grey)
me_cube_007.use_remesh_fix_poles = True
me_cube_007.use_remesh_preserve_attributes = False
me_cube_007.use_mirror_vertex_groups = False
me_cube_007.update()
me_cube_008 = bpy.data.meshes.new('Cube.008')
me_cube_008.from_pydata([(-1.0, -1.0, -1.0), (-1.0, -1.0, 1.0), (-1.0, 1.0, -1.0), (-1.0, 1.0, 1.0), (1.0, -1.0, -1.0), (1.0, -1.0, 1.0), (1.0, 1.0, -1.0), (1.0, 1.0, 1.0), (2.661, -1.0, -1.0), (2.661, -1.0, 1.0), (2.661, 1.0, -1.0), (2.661, 1.0, 1.0), (-2.315, -1.0, -1.0), (-2.315, -1.0, 1.0), (-2.315, 1.0, -1.0), (-2.315, 1.0, 1.0), (-1.0, -1.0, 2.796), (-1.0, 1.0, 2.796), (1.0, -1.0, 2.796), (1.0, 1.0, 2.796), (-1.0, -1.0, -4.616), (-1.0, 1.0, -4.616), (1.0, -1.0, -4.616), (1.0, 1.0, -4.616)], [], [(0, 1, 13, 12), (2, 3, 7, 6), (7, 5, 9, 11), (4, 5, 1, 0), (4, 0, 20, 22), (5, 7, 19, 18), (10, 11, 9, 8), (6, 7, 11, 10), (5, 4, 8, 9), (4, 6, 10, 8), (12, 13, 15, 14), (1, 3, 15, 13), (2, 0, 12, 14), (3, 2, 14, 15), (19, 17, 16, 18), (3, 1, 16, 17), (1, 5, 18, 16), (7, 3, 17, 19), (21, 23, 22, 20), (2, 6, 23, 21), (0, 2, 21, 20), (6, 4, 22, 23)])
_uv = me_cube_008.uv_layers.new(name='UVMap')
_uv.uv.foreach_set('vector', [0.375, 1.0, 0.625, 1.0, 0.625, 1.0, 0.375, 1.0, 0.375, 0.25, 0.625, 0.25, 0.625, 0.5, 0.375, 0.5, 0.625, 0.5, 0.625, 0.75, 0.625, 0.75, 0.625, 0.5, 0.375, 0.75, 0.625, 0.75, 0.625, 1.0, 0.375, 1.0, 0.375, 0.75, 0.375, 1.0, 0.375, 1.0, 0.375, 0.75, 0.625, 0.75, 0.625, 0.5, 0.625, 0.5, 0.625, 0.75, 0.375, 0.5, 0.625, 0.5, 0.625, 0.75, 0.375, 0.75, 0.375, 0.5, 0.625, 0.5, 0.625, 0.5, 0.375, 0.5, 0.625, 0.75, 0.375, 0.75, 0.375, 0.75, 0.625, 0.75, 0.375, 0.75, 0.375, 0.5, 0.375, 0.5, 0.375, 0.75, 0.375, 0.0, 0.625, 0.0, 0.625, 0.25, 0.375, 0.25, 0.875, 0.75, 0.875, 0.5, 0.875, 0.5, 0.875, 0.75, 0.125, 0.5, 0.125, 0.75, 0.125, 0.75, 0.125, 0.5, 0.625, 0.25, 0.375, 0.25, 0.375, 0.25, 0.625, 0.25, 0.625, 0.5, 0.875, 0.5, 0.875, 0.75, 0.625, 0.75, 0.875, 0.5, 0.875, 0.75, 0.875, 0.75, 0.875, 0.5, 0.625, 1.0, 0.625, 0.75, 0.625, 0.75, 0.625, 1.0, 0.625, 0.5, 0.625, 0.25, 0.625, 0.25, 0.625, 0.5, 0.125, 0.5, 0.375, 0.5, 0.375, 0.75, 0.125, 0.75, 0.375, 0.25, 0.375, 0.5, 0.375, 0.5, 0.375, 0.25, 0.125, 0.75, 0.125, 0.5, 0.125, 0.5, 0.125, 0.75, 0.375, 0.5, 0.375, 0.75, 0.375, 0.75, 0.375, 0.5])
me_cube_008.materials.append(mat_grey)
me_cube_008.use_remesh_fix_poles = True
me_cube_008.use_remesh_preserve_attributes = False
me_cube_008.use_mirror_vertex_groups = False
me_cube_008.update()
me_cube_009 = bpy.data.meshes.new('Cube.009')
me_cube_009.from_pydata([(-1.0, -1.0, -1.0), (-1.0, -1.0, 1.0), (-1.0, 1.0, -1.0), (-1.0, 1.0, 1.0), (1.0, -1.0, -1.0), (1.0, -1.0, 1.0), (1.0, 1.0, -1.0), (1.0, 1.0, 1.0), (2.661, -1.0, -1.0), (2.661, -1.0, 1.0), (2.661, 1.0, -1.0), (2.661, 1.0, 1.0), (-2.315, -1.0, -1.0), (-2.315, -1.0, 1.0), (-2.315, 1.0, -1.0), (-2.315, 1.0, 1.0), (-1.0, -1.0, 2.796), (-1.0, 1.0, 2.796), (1.0, -1.0, 2.796), (1.0, 1.0, 2.796), (-1.0, -1.0, -4.616), (-1.0, 1.0, -4.616), (1.0, -1.0, -4.616), (1.0, 1.0, -4.616)], [], [(0, 1, 13, 12), (2, 3, 7, 6), (7, 5, 9, 11), (4, 5, 1, 0), (4, 0, 20, 22), (5, 7, 19, 18), (10, 11, 9, 8), (6, 7, 11, 10), (5, 4, 8, 9), (4, 6, 10, 8), (12, 13, 15, 14), (1, 3, 15, 13), (2, 0, 12, 14), (3, 2, 14, 15), (19, 17, 16, 18), (3, 1, 16, 17), (1, 5, 18, 16), (7, 3, 17, 19), (21, 23, 22, 20), (2, 6, 23, 21), (0, 2, 21, 20), (6, 4, 22, 23)])
_uv = me_cube_009.uv_layers.new(name='UVMap')
_uv.uv.foreach_set('vector', [0.375, 1.0, 0.625, 1.0, 0.625, 1.0, 0.375, 1.0, 0.375, 0.25, 0.625, 0.25, 0.625, 0.5, 0.375, 0.5, 0.625, 0.5, 0.625, 0.75, 0.625, 0.75, 0.625, 0.5, 0.375, 0.75, 0.625, 0.75, 0.625, 1.0, 0.375, 1.0, 0.375, 0.75, 0.375, 1.0, 0.375, 1.0, 0.375, 0.75, 0.625, 0.75, 0.625, 0.5, 0.625, 0.5, 0.625, 0.75, 0.375, 0.5, 0.625, 0.5, 0.625, 0.75, 0.375, 0.75, 0.375, 0.5, 0.625, 0.5, 0.625, 0.5, 0.375, 0.5, 0.625, 0.75, 0.375, 0.75, 0.375, 0.75, 0.625, 0.75, 0.375, 0.75, 0.375, 0.5, 0.375, 0.5, 0.375, 0.75, 0.375, 0.0, 0.625, 0.0, 0.625, 0.25, 0.375, 0.25, 0.875, 0.75, 0.875, 0.5, 0.875, 0.5, 0.875, 0.75, 0.125, 0.5, 0.125, 0.75, 0.125, 0.75, 0.125, 0.5, 0.625, 0.25, 0.375, 0.25, 0.375, 0.25, 0.625, 0.25, 0.625, 0.5, 0.875, 0.5, 0.875, 0.75, 0.625, 0.75, 0.875, 0.5, 0.875, 0.75, 0.875, 0.75, 0.875, 0.5, 0.625, 1.0, 0.625, 0.75, 0.625, 0.75, 0.625, 1.0, 0.625, 0.5, 0.625, 0.25, 0.625, 0.25, 0.625, 0.5, 0.125, 0.5, 0.375, 0.5, 0.375, 0.75, 0.125, 0.75, 0.375, 0.25, 0.375, 0.5, 0.375, 0.5, 0.375, 0.25, 0.125, 0.75, 0.125, 0.5, 0.125, 0.5, 0.125, 0.75, 0.375, 0.5, 0.375, 0.75, 0.375, 0.75, 0.375, 0.5])
me_cube_009.materials.append(mat_grey)
me_cube_009.use_remesh_fix_poles = True
me_cube_009.use_remesh_preserve_attributes = False
me_cube_009.use_mirror_vertex_groups = False
me_cube_009.update()
me_cube_010 = bpy.data.meshes.new('Cube.010')
me_cube_010.from_pydata([(-1.0, -1.0, -1.0), (-1.0, -1.0, 1.0), (-1.0, 1.0, -1.0), (-1.0, 1.0, 1.0), (1.0, -1.0, -1.0), (1.0, -1.0, 1.0), (1.0, 1.0, -1.0), (1.0, 1.0, 1.0), (2.661, -1.0, -1.0), (2.661, -1.0, 1.0), (2.661, 1.0, -1.0), (2.661, 1.0, 1.0), (-2.315, -1.0, -1.0), (-2.315, -1.0, 1.0), (-2.315, 1.0, -1.0), (-2.315, 1.0, 1.0), (-1.0, -1.0, 2.796), (-1.0, 1.0, 2.796), (1.0, -1.0, 2.796), (1.0, 1.0, 2.796), (-1.0, -1.0, -4.616), (-1.0, 1.0, -4.616), (1.0, -1.0, -4.616), (1.0, 1.0, -4.616)], [], [(0, 1, 13, 12), (2, 3, 7, 6), (7, 5, 9, 11), (4, 5, 1, 0), (4, 0, 20, 22), (5, 7, 19, 18), (10, 11, 9, 8), (6, 7, 11, 10), (5, 4, 8, 9), (4, 6, 10, 8), (12, 13, 15, 14), (1, 3, 15, 13), (2, 0, 12, 14), (3, 2, 14, 15), (19, 17, 16, 18), (3, 1, 16, 17), (1, 5, 18, 16), (7, 3, 17, 19), (21, 23, 22, 20), (2, 6, 23, 21), (0, 2, 21, 20), (6, 4, 22, 23)])
_uv = me_cube_010.uv_layers.new(name='UVMap')
_uv.uv.foreach_set('vector', [0.375, 1.0, 0.625, 1.0, 0.625, 1.0, 0.375, 1.0, 0.375, 0.25, 0.625, 0.25, 0.625, 0.5, 0.375, 0.5, 0.625, 0.5, 0.625, 0.75, 0.625, 0.75, 0.625, 0.5, 0.375, 0.75, 0.625, 0.75, 0.625, 1.0, 0.375, 1.0, 0.375, 0.75, 0.375, 1.0, 0.375, 1.0, 0.375, 0.75, 0.625, 0.75, 0.625, 0.5, 0.625, 0.5, 0.625, 0.75, 0.375, 0.5, 0.625, 0.5, 0.625, 0.75, 0.375, 0.75, 0.375, 0.5, 0.625, 0.5, 0.625, 0.5, 0.375, 0.5, 0.625, 0.75, 0.375, 0.75, 0.375, 0.75, 0.625, 0.75, 0.375, 0.75, 0.375, 0.5, 0.375, 0.5, 0.375, 0.75, 0.375, 0.0, 0.625, 0.0, 0.625, 0.25, 0.375, 0.25, 0.875, 0.75, 0.875, 0.5, 0.875, 0.5, 0.875, 0.75, 0.125, 0.5, 0.125, 0.75, 0.125, 0.75, 0.125, 0.5, 0.625, 0.25, 0.375, 0.25, 0.375, 0.25, 0.625, 0.25, 0.625, 0.5, 0.875, 0.5, 0.875, 0.75, 0.625, 0.75, 0.875, 0.5, 0.875, 0.75, 0.875, 0.75, 0.875, 0.5, 0.625, 1.0, 0.625, 0.75, 0.625, 0.75, 0.625, 1.0, 0.625, 0.5, 0.625, 0.25, 0.625, 0.25, 0.625, 0.5, 0.125, 0.5, 0.375, 0.5, 0.375, 0.75, 0.125, 0.75, 0.375, 0.25, 0.375, 0.5, 0.375, 0.5, 0.375, 0.25, 0.125, 0.75, 0.125, 0.5, 0.125, 0.5, 0.125, 0.75, 0.375, 0.5, 0.375, 0.75, 0.375, 0.75, 0.375, 0.5])
me_cube_010.materials.append(mat_grey)
me_cube_010.use_remesh_fix_poles = True
me_cube_010.use_remesh_preserve_attributes = False
me_cube_010.use_mirror_vertex_groups = False
me_cube_010.update()
me_cube_011 = bpy.data.meshes.new('Cube.011')
me_cube_011.from_pydata([(-1.0, -1.0, -1.0), (-1.0, -1.0, 1.0), (-1.0, 1.0, -1.0), (-1.0, 1.0, 1.0), (1.0, -1.0, -1.0), (1.0, -1.0, 1.0), (1.0, 1.0, -1.0), (1.0, 1.0, 1.0), (2.661, -1.0, -1.0), (2.661, -1.0, 1.0), (2.661, 1.0, -1.0), (2.661, 1.0, 1.0), (-2.315, -1.0, -1.0), (-2.315, -1.0, 1.0), (-2.315, 1.0, -1.0), (-2.315, 1.0, 1.0), (-1.0, -1.0, 2.796), (-1.0, 1.0, 2.796), (1.0, -1.0, 2.796), (1.0, 1.0, 2.796), (-1.0, -1.0, -4.616), (-1.0, 1.0, -4.616), (1.0, -1.0, -4.616), (1.0, 1.0, -4.616)], [], [(0, 1, 13, 12), (2, 3, 7, 6), (7, 5, 9, 11), (4, 5, 1, 0), (4, 0, 20, 22), (5, 7, 19, 18), (10, 11, 9, 8), (6, 7, 11, 10), (5, 4, 8, 9), (4, 6, 10, 8), (12, 13, 15, 14), (1, 3, 15, 13), (2, 0, 12, 14), (3, 2, 14, 15), (19, 17, 16, 18), (3, 1, 16, 17), (1, 5, 18, 16), (7, 3, 17, 19), (21, 23, 22, 20), (2, 6, 23, 21), (0, 2, 21, 20), (6, 4, 22, 23)])
_uv = me_cube_011.uv_layers.new(name='UVMap')
_uv.uv.foreach_set('vector', [0.375, 1.0, 0.625, 1.0, 0.625, 1.0, 0.375, 1.0, 0.375, 0.25, 0.625, 0.25, 0.625, 0.5, 0.375, 0.5, 0.625, 0.5, 0.625, 0.75, 0.625, 0.75, 0.625, 0.5, 0.375, 0.75, 0.625, 0.75, 0.625, 1.0, 0.375, 1.0, 0.375, 0.75, 0.375, 1.0, 0.375, 1.0, 0.375, 0.75, 0.625, 0.75, 0.625, 0.5, 0.625, 0.5, 0.625, 0.75, 0.375, 0.5, 0.625, 0.5, 0.625, 0.75, 0.375, 0.75, 0.375, 0.5, 0.625, 0.5, 0.625, 0.5, 0.375, 0.5, 0.625, 0.75, 0.375, 0.75, 0.375, 0.75, 0.625, 0.75, 0.375, 0.75, 0.375, 0.5, 0.375, 0.5, 0.375, 0.75, 0.375, 0.0, 0.625, 0.0, 0.625, 0.25, 0.375, 0.25, 0.875, 0.75, 0.875, 0.5, 0.875, 0.5, 0.875, 0.75, 0.125, 0.5, 0.125, 0.75, 0.125, 0.75, 0.125, 0.5, 0.625, 0.25, 0.375, 0.25, 0.375, 0.25, 0.625, 0.25, 0.625, 0.5, 0.875, 0.5, 0.875, 0.75, 0.625, 0.75, 0.875, 0.5, 0.875, 0.75, 0.875, 0.75, 0.875, 0.5, 0.625, 1.0, 0.625, 0.75, 0.625, 0.75, 0.625, 1.0, 0.625, 0.5, 0.625, 0.25, 0.625, 0.25, 0.625, 0.5, 0.125, 0.5, 0.375, 0.5, 0.375, 0.75, 0.125, 0.75, 0.375, 0.25, 0.375, 0.5, 0.375, 0.5, 0.375, 0.25, 0.125, 0.75, 0.125, 0.5, 0.125, 0.5, 0.125, 0.75, 0.375, 0.5, 0.375, 0.75, 0.375, 0.75, 0.375, 0.5])
me_cube_011.materials.append(mat_grey)
me_cube_011.use_remesh_fix_poles = True
me_cube_011.use_remesh_preserve_attributes = False
me_cube_011.use_mirror_vertex_groups = False
me_cube_011.update()
me_cube_012 = bpy.data.meshes.new('Cube.012')
me_cube_012.from_pydata([(-1.0, -1.0, -1.0), (-1.0, -1.0, 1.0), (-1.0, 1.0, -1.0), (-1.0, 1.0, 1.0), (1.0, -1.0, -1.0), (1.0, -1.0, 1.0), (1.0, 1.0, -1.0), (1.0, 1.0, 1.0), (2.661, -1.0, -1.0), (2.661, -1.0, 1.0), (2.661, 1.0, -1.0), (2.661, 1.0, 1.0), (-2.315, -1.0, -1.0), (-2.315, -1.0, 1.0), (-2.315, 1.0, -1.0), (-2.315, 1.0, 1.0), (-1.0, -1.0, 2.796), (-1.0, 1.0, 2.796), (1.0, -1.0, 2.796), (1.0, 1.0, 2.796), (-1.0, -1.0, -4.616), (-1.0, 1.0, -4.616), (1.0, -1.0, -4.616), (1.0, 1.0, -4.616)], [], [(0, 1, 13, 12), (2, 3, 7, 6), (7, 5, 9, 11), (4, 5, 1, 0), (4, 0, 20, 22), (5, 7, 19, 18), (10, 11, 9, 8), (6, 7, 11, 10), (5, 4, 8, 9), (4, 6, 10, 8), (12, 13, 15, 14), (1, 3, 15, 13), (2, 0, 12, 14), (3, 2, 14, 15), (19, 17, 16, 18), (3, 1, 16, 17), (1, 5, 18, 16), (7, 3, 17, 19), (21, 23, 22, 20), (2, 6, 23, 21), (0, 2, 21, 20), (6, 4, 22, 23)])
_uv = me_cube_012.uv_layers.new(name='UVMap')
_uv.uv.foreach_set('vector', [0.375, 1.0, 0.625, 1.0, 0.625, 1.0, 0.375, 1.0, 0.375, 0.25, 0.625, 0.25, 0.625, 0.5, 0.375, 0.5, 0.625, 0.5, 0.625, 0.75, 0.625, 0.75, 0.625, 0.5, 0.375, 0.75, 0.625, 0.75, 0.625, 1.0, 0.375, 1.0, 0.375, 0.75, 0.375, 1.0, 0.375, 1.0, 0.375, 0.75, 0.625, 0.75, 0.625, 0.5, 0.625, 0.5, 0.625, 0.75, 0.375, 0.5, 0.625, 0.5, 0.625, 0.75, 0.375, 0.75, 0.375, 0.5, 0.625, 0.5, 0.625, 0.5, 0.375, 0.5, 0.625, 0.75, 0.375, 0.75, 0.375, 0.75, 0.625, 0.75, 0.375, 0.75, 0.375, 0.5, 0.375, 0.5, 0.375, 0.75, 0.375, 0.0, 0.625, 0.0, 0.625, 0.25, 0.375, 0.25, 0.875, 0.75, 0.875, 0.5, 0.875, 0.5, 0.875, 0.75, 0.125, 0.5, 0.125, 0.75, 0.125, 0.75, 0.125, 0.5, 0.625, 0.25, 0.375, 0.25, 0.375, 0.25, 0.625, 0.25, 0.625, 0.5, 0.875, 0.5, 0.875, 0.75, 0.625, 0.75, 0.875, 0.5, 0.875, 0.75, 0.875, 0.75, 0.875, 0.5, 0.625, 1.0, 0.625, 0.75, 0.625, 0.75, 0.625, 1.0, 0.625, 0.5, 0.625, 0.25, 0.625, 0.25, 0.625, 0.5, 0.125, 0.5, 0.375, 0.5, 0.375, 0.75, 0.125, 0.75, 0.375, 0.25, 0.375, 0.5, 0.375, 0.5, 0.375, 0.25, 0.125, 0.75, 0.125, 0.5, 0.125, 0.5, 0.125, 0.75, 0.375, 0.5, 0.375, 0.75, 0.375, 0.75, 0.375, 0.5])
me_cube_012.materials.append(mat_grey)
me_cube_012.use_remesh_fix_poles = True
me_cube_012.use_remesh_preserve_attributes = False
me_cube_012.use_mirror_vertex_groups = False
me_cube_012.update()
me_cube_013 = bpy.data.meshes.new('Cube.013')
me_cube_013.from_pydata([(-1.0, -1.0, -1.0), (-1.0, -1.0, 1.0), (-1.0, 1.0, -1.0), (-1.0, 1.0, 1.0), (1.0, -1.0, -1.0), (1.0, -1.0, 1.0), (1.0, 1.0, -1.0), (1.0, 1.0, 1.0), (2.661, -1.0, -1.0), (2.661, -1.0, 1.0), (2.661, 1.0, -1.0), (2.661, 1.0, 1.0), (-2.315, -1.0, -1.0), (-2.315, -1.0, 1.0), (-2.315, 1.0, -1.0), (-2.315, 1.0, 1.0), (-1.0, -1.0, 2.796), (-1.0, 1.0, 2.796), (1.0, -1.0, 2.796), (1.0, 1.0, 2.796), (-1.0, -1.0, -4.616), (-1.0, 1.0, -4.616), (1.0, -1.0, -4.616), (1.0, 1.0, -4.616)], [], [(0, 1, 13, 12), (2, 3, 7, 6), (7, 5, 9, 11), (4, 5, 1, 0), (4, 0, 20, 22), (5, 7, 19, 18), (10, 11, 9, 8), (6, 7, 11, 10), (5, 4, 8, 9), (4, 6, 10, 8), (12, 13, 15, 14), (1, 3, 15, 13), (2, 0, 12, 14), (3, 2, 14, 15), (19, 17, 16, 18), (3, 1, 16, 17), (1, 5, 18, 16), (7, 3, 17, 19), (21, 23, 22, 20), (2, 6, 23, 21), (0, 2, 21, 20), (6, 4, 22, 23)])
_uv = me_cube_013.uv_layers.new(name='UVMap')
_uv.uv.foreach_set('vector', [0.375, 1.0, 0.625, 1.0, 0.625, 1.0, 0.375, 1.0, 0.375, 0.25, 0.625, 0.25, 0.625, 0.5, 0.375, 0.5, 0.625, 0.5, 0.625, 0.75, 0.625, 0.75, 0.625, 0.5, 0.375, 0.75, 0.625, 0.75, 0.625, 1.0, 0.375, 1.0, 0.375, 0.75, 0.375, 1.0, 0.375, 1.0, 0.375, 0.75, 0.625, 0.75, 0.625, 0.5, 0.625, 0.5, 0.625, 0.75, 0.375, 0.5, 0.625, 0.5, 0.625, 0.75, 0.375, 0.75, 0.375, 0.5, 0.625, 0.5, 0.625, 0.5, 0.375, 0.5, 0.625, 0.75, 0.375, 0.75, 0.375, 0.75, 0.625, 0.75, 0.375, 0.75, 0.375, 0.5, 0.375, 0.5, 0.375, 0.75, 0.375, 0.0, 0.625, 0.0, 0.625, 0.25, 0.375, 0.25, 0.875, 0.75, 0.875, 0.5, 0.875, 0.5, 0.875, 0.75, 0.125, 0.5, 0.125, 0.75, 0.125, 0.75, 0.125, 0.5, 0.625, 0.25, 0.375, 0.25, 0.375, 0.25, 0.625, 0.25, 0.625, 0.5, 0.875, 0.5, 0.875, 0.75, 0.625, 0.75, 0.875, 0.5, 0.875, 0.75, 0.875, 0.75, 0.875, 0.5, 0.625, 1.0, 0.625, 0.75, 0.625, 0.75, 0.625, 1.0, 0.625, 0.5, 0.625, 0.25, 0.625, 0.25, 0.625, 0.5, 0.125, 0.5, 0.375, 0.5, 0.375, 0.75, 0.125, 0.75, 0.375, 0.25, 0.375, 0.5, 0.375, 0.5, 0.375, 0.25, 0.125, 0.75, 0.125, 0.5, 0.125, 0.5, 0.125, 0.75, 0.375, 0.5, 0.375, 0.75, 0.375, 0.75, 0.375, 0.5])
me_cube_013.materials.append(mat_grey)
me_cube_013.use_remesh_fix_poles = True
me_cube_013.use_remesh_preserve_attributes = False
me_cube_013.use_mirror_vertex_groups = False
me_cube_013.update()
me_cube_014 = bpy.data.meshes.new('Cube.014')
me_cube_014.from_pydata([(-1.0, -1.0, -1.0), (-1.0, -1.0, 1.0), (-1.0, 1.0, -1.0), (-1.0, 1.0, 1.0), (1.0, -1.0, -1.0), (1.0, -1.0, 1.0), (1.0, 1.0, -1.0), (1.0, 1.0, 1.0), (2.661, -1.0, -1.0), (2.661, -1.0, 1.0), (2.661, 1.0, -1.0), (2.661, 1.0, 1.0), (-2.315, -1.0, -1.0), (-2.315, -1.0, 1.0), (-2.315, 1.0, -1.0), (-2.315, 1.0, 1.0), (-1.0, -1.0, 2.796), (-1.0, 1.0, 2.796), (1.0, -1.0, 2.796), (1.0, 1.0, 2.796), (-1.0, -1.0, -4.616), (-1.0, 1.0, -4.616), (1.0, -1.0, -4.616), (1.0, 1.0, -4.616)], [], [(0, 1, 13, 12), (2, 3, 7, 6), (7, 5, 9, 11), (4, 5, 1, 0), (4, 0, 20, 22), (5, 7, 19, 18), (10, 11, 9, 8), (6, 7, 11, 10), (5, 4, 8, 9), (4, 6, 10, 8), (12, 13, 15, 14), (1, 3, 15, 13), (2, 0, 12, 14), (3, 2, 14, 15), (19, 17, 16, 18), (3, 1, 16, 17), (1, 5, 18, 16), (7, 3, 17, 19), (21, 23, 22, 20), (2, 6, 23, 21), (0, 2, 21, 20), (6, 4, 22, 23)])
_uv = me_cube_014.uv_layers.new(name='UVMap')
_uv.uv.foreach_set('vector', [0.375, 1.0, 0.625, 1.0, 0.625, 1.0, 0.375, 1.0, 0.375, 0.25, 0.625, 0.25, 0.625, 0.5, 0.375, 0.5, 0.625, 0.5, 0.625, 0.75, 0.625, 0.75, 0.625, 0.5, 0.375, 0.75, 0.625, 0.75, 0.625, 1.0, 0.375, 1.0, 0.375, 0.75, 0.375, 1.0, 0.375, 1.0, 0.375, 0.75, 0.625, 0.75, 0.625, 0.5, 0.625, 0.5, 0.625, 0.75, 0.375, 0.5, 0.625, 0.5, 0.625, 0.75, 0.375, 0.75, 0.375, 0.5, 0.625, 0.5, 0.625, 0.5, 0.375, 0.5, 0.625, 0.75, 0.375, 0.75, 0.375, 0.75, 0.625, 0.75, 0.375, 0.75, 0.375, 0.5, 0.375, 0.5, 0.375, 0.75, 0.375, 0.0, 0.625, 0.0, 0.625, 0.25, 0.375, 0.25, 0.875, 0.75, 0.875, 0.5, 0.875, 0.5, 0.875, 0.75, 0.125, 0.5, 0.125, 0.75, 0.125, 0.75, 0.125, 0.5, 0.625, 0.25, 0.375, 0.25, 0.375, 0.25, 0.625, 0.25, 0.625, 0.5, 0.875, 0.5, 0.875, 0.75, 0.625, 0.75, 0.875, 0.5, 0.875, 0.75, 0.875, 0.75, 0.875, 0.5, 0.625, 1.0, 0.625, 0.75, 0.625, 0.75, 0.625, 1.0, 0.625, 0.5, 0.625, 0.25, 0.625, 0.25, 0.625, 0.5, 0.125, 0.5, 0.375, 0.5, 0.375, 0.75, 0.125, 0.75, 0.375, 0.25, 0.375, 0.5, 0.375, 0.5, 0.375, 0.25, 0.125, 0.75, 0.125, 0.5, 0.125, 0.5, 0.125, 0.75, 0.375, 0.5, 0.375, 0.75, 0.375, 0.75, 0.375, 0.5])
me_cube_014.materials.append(mat_grey)
me_cube_014.use_remesh_fix_poles = True
me_cube_014.use_remesh_preserve_attributes = False
me_cube_014.use_mirror_vertex_groups = False
me_cube_014.update()
me_cube_015 = bpy.data.meshes.new('Cube.015')
me_cube_015.from_pydata([(-1.0, -1.0, -1.0), (-1.0, -1.0, 1.0), (-1.0, 1.0, -1.0), (-1.0, 1.0, 1.0), (1.0, -1.0, -1.0), (1.0, -1.0, 1.0), (1.0, 1.0, -1.0), (1.0, 1.0, 1.0), (2.661, -1.0, -1.0), (2.661, -1.0, 1.0), (2.661, 1.0, -1.0), (2.661, 1.0, 1.0), (-2.315, -1.0, -1.0), (-2.315, -1.0, 1.0), (-2.315, 1.0, -1.0), (-2.315, 1.0, 1.0), (-1.0, -1.0, 2.796), (-1.0, 1.0, 2.796), (1.0, -1.0, 2.796), (1.0, 1.0, 2.796), (-1.0, -1.0, -4.616), (-1.0, 1.0, -4.616), (1.0, -1.0, -4.616), (1.0, 1.0, -4.616)], [], [(0, 1, 13, 12), (2, 3, 7, 6), (7, 5, 9, 11), (4, 5, 1, 0), (4, 0, 20, 22), (5, 7, 19, 18), (10, 11, 9, 8), (6, 7, 11, 10), (5, 4, 8, 9), (4, 6, 10, 8), (12, 13, 15, 14), (1, 3, 15, 13), (2, 0, 12, 14), (3, 2, 14, 15), (19, 17, 16, 18), (3, 1, 16, 17), (1, 5, 18, 16), (7, 3, 17, 19), (21, 23, 22, 20), (2, 6, 23, 21), (0, 2, 21, 20), (6, 4, 22, 23)])
_uv = me_cube_015.uv_layers.new(name='UVMap')
_uv.uv.foreach_set('vector', [0.375, 1.0, 0.625, 1.0, 0.625, 1.0, 0.375, 1.0, 0.375, 0.25, 0.625, 0.25, 0.625, 0.5, 0.375, 0.5, 0.625, 0.5, 0.625, 0.75, 0.625, 0.75, 0.625, 0.5, 0.375, 0.75, 0.625, 0.75, 0.625, 1.0, 0.375, 1.0, 0.375, 0.75, 0.375, 1.0, 0.375, 1.0, 0.375, 0.75, 0.625, 0.75, 0.625, 0.5, 0.625, 0.5, 0.625, 0.75, 0.375, 0.5, 0.625, 0.5, 0.625, 0.75, 0.375, 0.75, 0.375, 0.5, 0.625, 0.5, 0.625, 0.5, 0.375, 0.5, 0.625, 0.75, 0.375, 0.75, 0.375, 0.75, 0.625, 0.75, 0.375, 0.75, 0.375, 0.5, 0.375, 0.5, 0.375, 0.75, 0.375, 0.0, 0.625, 0.0, 0.625, 0.25, 0.375, 0.25, 0.875, 0.75, 0.875, 0.5, 0.875, 0.5, 0.875, 0.75, 0.125, 0.5, 0.125, 0.75, 0.125, 0.75, 0.125, 0.5, 0.625, 0.25, 0.375, 0.25, 0.375, 0.25, 0.625, 0.25, 0.625, 0.5, 0.875, 0.5, 0.875, 0.75, 0.625, 0.75, 0.875, 0.5, 0.875, 0.75, 0.875, 0.75, 0.875, 0.5, 0.625, 1.0, 0.625, 0.75, 0.625, 0.75, 0.625, 1.0, 0.625, 0.5, 0.625, 0.25, 0.625, 0.25, 0.625, 0.5, 0.125, 0.5, 0.375, 0.5, 0.375, 0.75, 0.125, 0.75, 0.375, 0.25, 0.375, 0.5, 0.375, 0.5, 0.375, 0.25, 0.125, 0.75, 0.125, 0.5, 0.125, 0.5, 0.125, 0.75, 0.375, 0.5, 0.375, 0.75, 0.375, 0.75, 0.375, 0.5])
me_cube_015.materials.append(mat_grey)
me_cube_015.use_remesh_fix_poles = True
me_cube_015.use_remesh_preserve_attributes = False
me_cube_015.use_mirror_vertex_groups = False
me_cube_015.update()
me_cube_016 = bpy.data.meshes.new('Cube.016')
me_cube_016.from_pydata([(-1.0, -1.0, -1.0), (-1.0, -1.0, 1.0), (-1.0, 1.0, -1.0), (-1.0, 1.0, 1.0), (1.0, -1.0, -1.0), (1.0, -1.0, 1.0), (1.0, 1.0, -1.0), (1.0, 1.0, 1.0), (2.661, -1.0, -1.0), (2.661, -1.0, 1.0), (2.661, 1.0, -1.0), (2.661, 1.0, 1.0), (-2.315, -1.0, -1.0), (-2.315, -1.0, 1.0), (-2.315, 1.0, -1.0), (-2.315, 1.0, 1.0), (-1.0, -1.0, 2.796), (-1.0, 1.0, 2.796), (1.0, -1.0, 2.796), (1.0, 1.0, 2.796), (-1.0, -1.0, -4.616), (-1.0, 1.0, -4.616), (1.0, -1.0, -4.616), (1.0, 1.0, -4.616)], [], [(0, 1, 13, 12), (2, 3, 7, 6), (7, 5, 9, 11), (4, 5, 1, 0), (4, 0, 20, 22), (5, 7, 19, 18), (10, 11, 9, 8), (6, 7, 11, 10), (5, 4, 8, 9), (4, 6, 10, 8), (12, 13, 15, 14), (1, 3, 15, 13), (2, 0, 12, 14), (3, 2, 14, 15), (19, 17, 16, 18), (3, 1, 16, 17), (1, 5, 18, 16), (7, 3, 17, 19), (21, 23, 22, 20), (2, 6, 23, 21), (0, 2, 21, 20), (6, 4, 22, 23)])
_uv = me_cube_016.uv_layers.new(name='UVMap')
_uv.uv.foreach_set('vector', [0.375, 1.0, 0.625, 1.0, 0.625, 1.0, 0.375, 1.0, 0.375, 0.25, 0.625, 0.25, 0.625, 0.5, 0.375, 0.5, 0.625, 0.5, 0.625, 0.75, 0.625, 0.75, 0.625, 0.5, 0.375, 0.75, 0.625, 0.75, 0.625, 1.0, 0.375, 1.0, 0.375, 0.75, 0.375, 1.0, 0.375, 1.0, 0.375, 0.75, 0.625, 0.75, 0.625, 0.5, 0.625, 0.5, 0.625, 0.75, 0.375, 0.5, 0.625, 0.5, 0.625, 0.75, 0.375, 0.75, 0.375, 0.5, 0.625, 0.5, 0.625, 0.5, 0.375, 0.5, 0.625, 0.75, 0.375, 0.75, 0.375, 0.75, 0.625, 0.75, 0.375, 0.75, 0.375, 0.5, 0.375, 0.5, 0.375, 0.75, 0.375, 0.0, 0.625, 0.0, 0.625, 0.25, 0.375, 0.25, 0.875, 0.75, 0.875, 0.5, 0.875, 0.5, 0.875, 0.75, 0.125, 0.5, 0.125, 0.75, 0.125, 0.75, 0.125, 0.5, 0.625, 0.25, 0.375, 0.25, 0.375, 0.25, 0.625, 0.25, 0.625, 0.5, 0.875, 0.5, 0.875, 0.75, 0.625, 0.75, 0.875, 0.5, 0.875, 0.75, 0.875, 0.75, 0.875, 0.5, 0.625, 1.0, 0.625, 0.75, 0.625, 0.75, 0.625, 1.0, 0.625, 0.5, 0.625, 0.25, 0.625, 0.25, 0.625, 0.5, 0.125, 0.5, 0.375, 0.5, 0.375, 0.75, 0.125, 0.75, 0.375, 0.25, 0.375, 0.5, 0.375, 0.5, 0.375, 0.25, 0.125, 0.75, 0.125, 0.5, 0.125, 0.5, 0.125, 0.75, 0.375, 0.5, 0.375, 0.75, 0.375, 0.75, 0.375, 0.5])
me_cube_016.materials.append(mat_grey)
me_cube_016.use_remesh_fix_poles = True
me_cube_016.use_remesh_preserve_attributes = False
me_cube_016.use_mirror_vertex_groups = False
me_cube_016.update()
me_cube_017 = bpy.data.meshes.new('Cube.017')
me_cube_017.from_pydata([(-1.0, -1.0, -1.0), (-1.0, -1.0, 1.0), (-1.0, 1.0, -1.0), (-1.0, 1.0, 1.0), (1.0, -1.0, -1.0), (1.0, -1.0, 1.0), (1.0, 1.0, -1.0), (1.0, 1.0, 1.0), (2.661, -1.0, -1.0), (2.661, -1.0, 1.0), (2.661, 1.0, -1.0), (2.661, 1.0, 1.0), (-2.315, -1.0, -1.0), (-2.315, -1.0, 1.0), (-2.315, 1.0, -1.0), (-2.315, 1.0, 1.0), (-1.0, -1.0, 2.796), (-1.0, 1.0, 2.796), (1.0, -1.0, 2.796), (1.0, 1.0, 2.796), (-1.0, -1.0, -4.616), (-1.0, 1.0, -4.616), (1.0, -1.0, -4.616), (1.0, 1.0, -4.616)], [], [(0, 1, 13, 12), (2, 3, 7, 6), (7, 5, 9, 11), (4, 5, 1, 0), (4, 0, 20, 22), (5, 7, 19, 18), (10, 11, 9, 8), (6, 7, 11, 10), (5, 4, 8, 9), (4, 6, 10, 8), (12, 13, 15, 14), (1, 3, 15, 13), (2, 0, 12, 14), (3, 2, 14, 15), (19, 17, 16, 18), (3, 1, 16, 17), (1, 5, 18, 16), (7, 3, 17, 19), (21, 23, 22, 20), (2, 6, 23, 21), (0, 2, 21, 20), (6, 4, 22, 23)])
_uv = me_cube_017.uv_layers.new(name='UVMap')
_uv.uv.foreach_set('vector', [0.375, 1.0, 0.625, 1.0, 0.625, 1.0, 0.375, 1.0, 0.375, 0.25, 0.625, 0.25, 0.625, 0.5, 0.375, 0.5, 0.625, 0.5, 0.625, 0.75, 0.625, 0.75, 0.625, 0.5, 0.375, 0.75, 0.625, 0.75, 0.625, 1.0, 0.375, 1.0, 0.375, 0.75, 0.375, 1.0, 0.375, 1.0, 0.375, 0.75, 0.625, 0.75, 0.625, 0.5, 0.625, 0.5, 0.625, 0.75, 0.375, 0.5, 0.625, 0.5, 0.625, 0.75, 0.375, 0.75, 0.375, 0.5, 0.625, 0.5, 0.625, 0.5, 0.375, 0.5, 0.625, 0.75, 0.375, 0.75, 0.375, 0.75, 0.625, 0.75, 0.375, 0.75, 0.375, 0.5, 0.375, 0.5, 0.375, 0.75, 0.375, 0.0, 0.625, 0.0, 0.625, 0.25, 0.375, 0.25, 0.875, 0.75, 0.875, 0.5, 0.875, 0.5, 0.875, 0.75, 0.125, 0.5, 0.125, 0.75, 0.125, 0.75, 0.125, 0.5, 0.625, 0.25, 0.375, 0.25, 0.375, 0.25, 0.625, 0.25, 0.625, 0.5, 0.875, 0.5, 0.875, 0.75, 0.625, 0.75, 0.875, 0.5, 0.875, 0.75, 0.875, 0.75, 0.875, 0.5, 0.625, 1.0, 0.625, 0.75, 0.625, 0.75, 0.625, 1.0, 0.625, 0.5, 0.625, 0.25, 0.625, 0.25, 0.625, 0.5, 0.125, 0.5, 0.375, 0.5, 0.375, 0.75, 0.125, 0.75, 0.375, 0.25, 0.375, 0.5, 0.375, 0.5, 0.375, 0.25, 0.125, 0.75, 0.125, 0.5, 0.125, 0.5, 0.125, 0.75, 0.375, 0.5, 0.375, 0.75, 0.375, 0.75, 0.375, 0.5])
me_cube_017.materials.append(mat_grey)
me_cube_017.use_remesh_fix_poles = True
me_cube_017.use_remesh_preserve_attributes = False
me_cube_017.use_mirror_vertex_groups = False
me_cube_017.update()
me_cube_018 = bpy.data.meshes.new('Cube.018')
me_cube_018.from_pydata([(-1.0, -1.0, -1.0), (-1.0, -1.0, 1.0), (-1.0, 1.0, -1.0), (-1.0, 1.0, 1.0), (1.0, -1.0, -1.0), (1.0, -1.0, 1.0), (1.0, 1.0, -1.0), (1.0, 1.0, 1.0), (2.661, -1.0, -1.0), (2.661, -1.0, 1.0), (2.661, 1.0, -1.0), (2.661, 1.0, 1.0), (-2.315, -1.0, -1.0), (-2.315, -1.0, 1.0), (-2.315, 1.0, -1.0), (-2.315, 1.0, 1.0), (-1.0, -1.0, 2.796), (-1.0, 1.0, 2.796), (1.0, -1.0, 2.796), (1.0, 1.0, 2.796), (-1.0, -1.0, -4.616), (-1.0, 1.0, -4.616), (1.0, -1.0, -4.616), (1.0, 1.0, -4.616)], [], [(0, 1, 13, 12), (2, 3, 7, 6), (7, 5, 9, 11), (4, 5, 1, 0), (4, 0, 20, 22), (5, 7, 19, 18), (10, 11, 9, 8), (6, 7, 11, 10), (5, 4, 8, 9), (4, 6, 10, 8), (12, 13, 15, 14), (1, 3, 15, 13), (2, 0, 12, 14), (3, 2, 14, 15), (19, 17, 16, 18), (3, 1, 16, 17), (1, 5, 18, 16), (7, 3, 17, 19), (21, 23, 22, 20), (2, 6, 23, 21), (0, 2, 21, 20), (6, 4, 22, 23)])
_uv = me_cube_018.uv_layers.new(name='UVMap')
_uv.uv.foreach_set('vector', [0.375, 1.0, 0.625, 1.0, 0.625, 1.0, 0.375, 1.0, 0.375, 0.25, 0.625, 0.25, 0.625, 0.5, 0.375, 0.5, 0.625, 0.5, 0.625, 0.75, 0.625, 0.75, 0.625, 0.5, 0.375, 0.75, 0.625, 0.75, 0.625, 1.0, 0.375, 1.0, 0.375, 0.75, 0.375, 1.0, 0.375, 1.0, 0.375, 0.75, 0.625, 0.75, 0.625, 0.5, 0.625, 0.5, 0.625, 0.75, 0.375, 0.5, 0.625, 0.5, 0.625, 0.75, 0.375, 0.75, 0.375, 0.5, 0.625, 0.5, 0.625, 0.5, 0.375, 0.5, 0.625, 0.75, 0.375, 0.75, 0.375, 0.75, 0.625, 0.75, 0.375, 0.75, 0.375, 0.5, 0.375, 0.5, 0.375, 0.75, 0.375, 0.0, 0.625, 0.0, 0.625, 0.25, 0.375, 0.25, 0.875, 0.75, 0.875, 0.5, 0.875, 0.5, 0.875, 0.75, 0.125, 0.5, 0.125, 0.75, 0.125, 0.75, 0.125, 0.5, 0.625, 0.25, 0.375, 0.25, 0.375, 0.25, 0.625, 0.25, 0.625, 0.5, 0.875, 0.5, 0.875, 0.75, 0.625, 0.75, 0.875, 0.5, 0.875, 0.75, 0.875, 0.75, 0.875, 0.5, 0.625, 1.0, 0.625, 0.75, 0.625, 0.75, 0.625, 1.0, 0.625, 0.5, 0.625, 0.25, 0.625, 0.25, 0.625, 0.5, 0.125, 0.5, 0.375, 0.5, 0.375, 0.75, 0.125, 0.75, 0.375, 0.25, 0.375, 0.5, 0.375, 0.5, 0.375, 0.25, 0.125, 0.75, 0.125, 0.5, 0.125, 0.5, 0.125, 0.75, 0.375, 0.5, 0.375, 0.75, 0.375, 0.75, 0.375, 0.5])
me_cube_018.materials.append(mat_grey)
me_cube_018.use_remesh_fix_poles = True
me_cube_018.use_remesh_preserve_attributes = False
me_cube_018.use_mirror_vertex_groups = False
me_cube_018.update()
me_cube_019 = bpy.data.meshes.new('Cube.019')
me_cube_019.from_pydata([(-1.0, -1.0, -1.0), (-1.0, -1.0, 1.0), (-1.0, 1.0, -1.0), (-1.0, 1.0, 1.0), (1.0, -1.0, -1.0), (1.0, -1.0, 1.0), (1.0, 1.0, -1.0), (1.0, 1.0, 1.0), (2.661, -1.0, -1.0), (2.661, -1.0, 1.0), (2.661, 1.0, -1.0), (2.661, 1.0, 1.0), (-2.315, -1.0, -1.0), (-2.315, -1.0, 1.0), (-2.315, 1.0, -1.0), (-2.315, 1.0, 1.0), (-1.0, -1.0, 2.796), (-1.0, 1.0, 2.796), (1.0, -1.0, 2.796), (1.0, 1.0, 2.796), (-1.0, -1.0, -4.616), (-1.0, 1.0, -4.616), (1.0, -1.0, -4.616), (1.0, 1.0, -4.616)], [], [(0, 1, 13, 12), (2, 3, 7, 6), (7, 5, 9, 11), (4, 5, 1, 0), (4, 0, 20, 22), (5, 7, 19, 18), (10, 11, 9, 8), (6, 7, 11, 10), (5, 4, 8, 9), (4, 6, 10, 8), (12, 13, 15, 14), (1, 3, 15, 13), (2, 0, 12, 14), (3, 2, 14, 15), (19, 17, 16, 18), (3, 1, 16, 17), (1, 5, 18, 16), (7, 3, 17, 19), (21, 23, 22, 20), (2, 6, 23, 21), (0, 2, 21, 20), (6, 4, 22, 23)])
_uv = me_cube_019.uv_layers.new(name='UVMap')
_uv.uv.foreach_set('vector', [0.375, 1.0, 0.625, 1.0, 0.625, 1.0, 0.375, 1.0, 0.375, 0.25, 0.625, 0.25, 0.625, 0.5, 0.375, 0.5, 0.625, 0.5, 0.625, 0.75, 0.625, 0.75, 0.625, 0.5, 0.375, 0.75, 0.625, 0.75, 0.625, 1.0, 0.375, 1.0, 0.375, 0.75, 0.375, 1.0, 0.375, 1.0, 0.375, 0.75, 0.625, 0.75, 0.625, 0.5, 0.625, 0.5, 0.625, 0.75, 0.375, 0.5, 0.625, 0.5, 0.625, 0.75, 0.375, 0.75, 0.375, 0.5, 0.625, 0.5, 0.625, 0.5, 0.375, 0.5, 0.625, 0.75, 0.375, 0.75, 0.375, 0.75, 0.625, 0.75, 0.375, 0.75, 0.375, 0.5, 0.375, 0.5, 0.375, 0.75, 0.375, 0.0, 0.625, 0.0, 0.625, 0.25, 0.375, 0.25, 0.875, 0.75, 0.875, 0.5, 0.875, 0.5, 0.875, 0.75, 0.125, 0.5, 0.125, 0.75, 0.125, 0.75, 0.125, 0.5, 0.625, 0.25, 0.375, 0.25, 0.375, 0.25, 0.625, 0.25, 0.625, 0.5, 0.875, 0.5, 0.875, 0.75, 0.625, 0.75, 0.875, 0.5, 0.875, 0.75, 0.875, 0.75, 0.875, 0.5, 0.625, 1.0, 0.625, 0.75, 0.625, 0.75, 0.625, 1.0, 0.625, 0.5, 0.625, 0.25, 0.625, 0.25, 0.625, 0.5, 0.125, 0.5, 0.375, 0.5, 0.375, 0.75, 0.125, 0.75, 0.375, 0.25, 0.375, 0.5, 0.375, 0.5, 0.375, 0.25, 0.125, 0.75, 0.125, 0.5, 0.125, 0.5, 0.125, 0.75, 0.375, 0.5, 0.375, 0.75, 0.375, 0.75, 0.375, 0.5])
me_cube_019.materials.append(mat_grey)
me_cube_019.use_remesh_fix_poles = True
me_cube_019.use_remesh_preserve_attributes = False
me_cube_019.use_mirror_vertex_groups = False
me_cube_019.update()
me_cube_020 = bpy.data.meshes.new('Cube.020')
me_cube_020.from_pydata([(-1.0, -1.0, -1.0), (-1.0, -1.0, 1.0), (-1.0, 1.0, -1.0), (-1.0, 1.0, 1.0), (1.0, -1.0, -1.0), (1.0, -1.0, 1.0), (1.0, 1.0, -1.0), (1.0, 1.0, 1.0), (2.661, -1.0, -1.0), (2.661, -1.0, 1.0), (2.661, 1.0, -1.0), (2.661, 1.0, 1.0), (-2.315, -1.0, -1.0), (-2.315, -1.0, 1.0), (-2.315, 1.0, -1.0), (-2.315, 1.0, 1.0), (-1.0, -1.0, 2.796), (-1.0, 1.0, 2.796), (1.0, -1.0, 2.796), (1.0, 1.0, 2.796), (-1.0, -1.0, -4.616), (-1.0, 1.0, -4.616), (1.0, -1.0, -4.616), (1.0, 1.0, -4.616)], [], [(0, 1, 13, 12), (2, 3, 7, 6), (7, 5, 9, 11), (4, 5, 1, 0), (4, 0, 20, 22), (5, 7, 19, 18), (10, 11, 9, 8), (6, 7, 11, 10), (5, 4, 8, 9), (4, 6, 10, 8), (12, 13, 15, 14), (1, 3, 15, 13), (2, 0, 12, 14), (3, 2, 14, 15), (19, 17, 16, 18), (3, 1, 16, 17), (1, 5, 18, 16), (7, 3, 17, 19), (21, 23, 22, 20), (2, 6, 23, 21), (0, 2, 21, 20), (6, 4, 22, 23)])
_uv = me_cube_020.uv_layers.new(name='UVMap')
_uv.uv.foreach_set('vector', [0.375, 1.0, 0.625, 1.0, 0.625, 1.0, 0.375, 1.0, 0.375, 0.25, 0.625, 0.25, 0.625, 0.5, 0.375, 0.5, 0.625, 0.5, 0.625, 0.75, 0.625, 0.75, 0.625, 0.5, 0.375, 0.75, 0.625, 0.75, 0.625, 1.0, 0.375, 1.0, 0.375, 0.75, 0.375, 1.0, 0.375, 1.0, 0.375, 0.75, 0.625, 0.75, 0.625, 0.5, 0.625, 0.5, 0.625, 0.75, 0.375, 0.5, 0.625, 0.5, 0.625, 0.75, 0.375, 0.75, 0.375, 0.5, 0.625, 0.5, 0.625, 0.5, 0.375, 0.5, 0.625, 0.75, 0.375, 0.75, 0.375, 0.75, 0.625, 0.75, 0.375, 0.75, 0.375, 0.5, 0.375, 0.5, 0.375, 0.75, 0.375, 0.0, 0.625, 0.0, 0.625, 0.25, 0.375, 0.25, 0.875, 0.75, 0.875, 0.5, 0.875, 0.5, 0.875, 0.75, 0.125, 0.5, 0.125, 0.75, 0.125, 0.75, 0.125, 0.5, 0.625, 0.25, 0.375, 0.25, 0.375, 0.25, 0.625, 0.25, 0.625, 0.5, 0.875, 0.5, 0.875, 0.75, 0.625, 0.75, 0.875, 0.5, 0.875, 0.75, 0.875, 0.75, 0.875, 0.5, 0.625, 1.0, 0.625, 0.75, 0.625, 0.75, 0.625, 1.0, 0.625, 0.5, 0.625, 0.25, 0.625, 0.25, 0.625, 0.5, 0.125, 0.5, 0.375, 0.5, 0.375, 0.75, 0.125, 0.75, 0.375, 0.25, 0.375, 0.5, 0.375, 0.5, 0.375, 0.25, 0.125, 0.75, 0.125, 0.5, 0.125, 0.5, 0.125, 0.75, 0.375, 0.5, 0.375, 0.75, 0.375, 0.75, 0.375, 0.5])
me_cube_020.materials.append(mat_grey)
me_cube_020.use_remesh_fix_poles = True
me_cube_020.use_remesh_preserve_attributes = False
me_cube_020.use_mirror_vertex_groups = False
me_cube_020.update()
me_cube_021 = bpy.data.meshes.new('Cube.021')
me_cube_021.from_pydata([(-1.0, -1.0, -1.0), (-1.0, -1.0, 1.0), (-1.0, 1.0, -1.0), (-1.0, 1.0, 1.0), (1.0, -1.0, -1.0), (1.0, -1.0, 1.0), (1.0, 1.0, -1.0), (1.0, 1.0, 1.0), (2.661, -1.0, -1.0), (2.661, -1.0, 1.0), (2.661, 1.0, -1.0), (2.661, 1.0, 1.0), (-2.315, -1.0, -1.0), (-2.315, -1.0, 1.0), (-2.315, 1.0, -1.0), (-2.315, 1.0, 1.0), (-1.0, -1.0, 2.796), (-1.0, 1.0, 2.796), (1.0, -1.0, 2.796), (1.0, 1.0, 2.796), (-1.0, -1.0, -4.616), (-1.0, 1.0, -4.616), (1.0, -1.0, -4.616), (1.0, 1.0, -4.616)], [], [(0, 1, 13, 12), (2, 3, 7, 6), (7, 5, 9, 11), (4, 5, 1, 0), (4, 0, 20, 22), (5, 7, 19, 18), (10, 11, 9, 8), (6, 7, 11, 10), (5, 4, 8, 9), (4, 6, 10, 8), (12, 13, 15, 14), (1, 3, 15, 13), (2, 0, 12, 14), (3, 2, 14, 15), (19, 17, 16, 18), (3, 1, 16, 17), (1, 5, 18, 16), (7, 3, 17, 19), (21, 23, 22, 20), (2, 6, 23, 21), (0, 2, 21, 20), (6, 4, 22, 23)])
_uv = me_cube_021.uv_layers.new(name='UVMap')
_uv.uv.foreach_set('vector', [0.375, 1.0, 0.625, 1.0, 0.625, 1.0, 0.375, 1.0, 0.375, 0.25, 0.625, 0.25, 0.625, 0.5, 0.375, 0.5, 0.625, 0.5, 0.625, 0.75, 0.625, 0.75, 0.625, 0.5, 0.375, 0.75, 0.625, 0.75, 0.625, 1.0, 0.375, 1.0, 0.375, 0.75, 0.375, 1.0, 0.375, 1.0, 0.375, 0.75, 0.625, 0.75, 0.625, 0.5, 0.625, 0.5, 0.625, 0.75, 0.375, 0.5, 0.625, 0.5, 0.625, 0.75, 0.375, 0.75, 0.375, 0.5, 0.625, 0.5, 0.625, 0.5, 0.375, 0.5, 0.625, 0.75, 0.375, 0.75, 0.375, 0.75, 0.625, 0.75, 0.375, 0.75, 0.375, 0.5, 0.375, 0.5, 0.375, 0.75, 0.375, 0.0, 0.625, 0.0, 0.625, 0.25, 0.375, 0.25, 0.875, 0.75, 0.875, 0.5, 0.875, 0.5, 0.875, 0.75, 0.125, 0.5, 0.125, 0.75, 0.125, 0.75, 0.125, 0.5, 0.625, 0.25, 0.375, 0.25, 0.375, 0.25, 0.625, 0.25, 0.625, 0.5, 0.875, 0.5, 0.875, 0.75, 0.625, 0.75, 0.875, 0.5, 0.875, 0.75, 0.875, 0.75, 0.875, 0.5, 0.625, 1.0, 0.625, 0.75, 0.625, 0.75, 0.625, 1.0, 0.625, 0.5, 0.625, 0.25, 0.625, 0.25, 0.625, 0.5, 0.125, 0.5, 0.375, 0.5, 0.375, 0.75, 0.125, 0.75, 0.375, 0.25, 0.375, 0.5, 0.375, 0.5, 0.375, 0.25, 0.125, 0.75, 0.125, 0.5, 0.125, 0.5, 0.125, 0.75, 0.375, 0.5, 0.375, 0.75, 0.375, 0.75, 0.375, 0.5])
me_cube_021.materials.append(mat_grey)
me_cube_021.use_remesh_fix_poles = True
me_cube_021.use_remesh_preserve_attributes = False
me_cube_021.use_mirror_vertex_groups = False
me_cube_021.update()
me_cube_022 = bpy.data.meshes.new('Cube.022')
me_cube_022.from_pydata([(-1.0, -1.0, -1.0), (-1.0, -1.0, 1.0), (-1.0, 1.0, -1.0), (-1.0, 1.0, 1.0), (1.0, -1.0, -1.0), (1.0, -1.0, 1.0), (1.0, 1.0, -1.0), (1.0, 1.0, 1.0), (2.661, -1.0, -1.0), (2.661, -1.0, 1.0), (2.661, 1.0, -1.0), (2.661, 1.0, 1.0), (-2.315, -1.0, -1.0), (-2.315, -1.0, 1.0), (-2.315, 1.0, -1.0), (-2.315, 1.0, 1.0), (-1.0, -1.0, 2.796), (-1.0, 1.0, 2.796), (1.0, -1.0, 2.796), (1.0, 1.0, 2.796), (-1.0, -1.0, -4.616), (-1.0, 1.0, -4.616), (1.0, -1.0, -4.616), (1.0, 1.0, -4.616)], [], [(0, 1, 13, 12), (2, 3, 7, 6), (7, 5, 9, 11), (4, 5, 1, 0), (4, 0, 20, 22), (5, 7, 19, 18), (10, 11, 9, 8), (6, 7, 11, 10), (5, 4, 8, 9), (4, 6, 10, 8), (12, 13, 15, 14), (1, 3, 15, 13), (2, 0, 12, 14), (3, 2, 14, 15), (19, 17, 16, 18), (3, 1, 16, 17), (1, 5, 18, 16), (7, 3, 17, 19), (21, 23, 22, 20), (2, 6, 23, 21), (0, 2, 21, 20), (6, 4, 22, 23)])
_uv = me_cube_022.uv_layers.new(name='UVMap')
_uv.uv.foreach_set('vector', [0.375, 1.0, 0.625, 1.0, 0.625, 1.0, 0.375, 1.0, 0.375, 0.25, 0.625, 0.25, 0.625, 0.5, 0.375, 0.5, 0.625, 0.5, 0.625, 0.75, 0.625, 0.75, 0.625, 0.5, 0.375, 0.75, 0.625, 0.75, 0.625, 1.0, 0.375, 1.0, 0.375, 0.75, 0.375, 1.0, 0.375, 1.0, 0.375, 0.75, 0.625, 0.75, 0.625, 0.5, 0.625, 0.5, 0.625, 0.75, 0.375, 0.5, 0.625, 0.5, 0.625, 0.75, 0.375, 0.75, 0.375, 0.5, 0.625, 0.5, 0.625, 0.5, 0.375, 0.5, 0.625, 0.75, 0.375, 0.75, 0.375, 0.75, 0.625, 0.75, 0.375, 0.75, 0.375, 0.5, 0.375, 0.5, 0.375, 0.75, 0.375, 0.0, 0.625, 0.0, 0.625, 0.25, 0.375, 0.25, 0.875, 0.75, 0.875, 0.5, 0.875, 0.5, 0.875, 0.75, 0.125, 0.5, 0.125, 0.75, 0.125, 0.75, 0.125, 0.5, 0.625, 0.25, 0.375, 0.25, 0.375, 0.25, 0.625, 0.25, 0.625, 0.5, 0.875, 0.5, 0.875, 0.75, 0.625, 0.75, 0.875, 0.5, 0.875, 0.75, 0.875, 0.75, 0.875, 0.5, 0.625, 1.0, 0.625, 0.75, 0.625, 0.75, 0.625, 1.0, 0.625, 0.5, 0.625, 0.25, 0.625, 0.25, 0.625, 0.5, 0.125, 0.5, 0.375, 0.5, 0.375, 0.75, 0.125, 0.75, 0.375, 0.25, 0.375, 0.5, 0.375, 0.5, 0.375, 0.25, 0.125, 0.75, 0.125, 0.5, 0.125, 0.5, 0.125, 0.75, 0.375, 0.5, 0.375, 0.75, 0.375, 0.75, 0.375, 0.5])
me_cube_022.materials.append(mat_grey)
me_cube_022.use_remesh_fix_poles = True
me_cube_022.use_remesh_preserve_attributes = False
me_cube_022.use_mirror_vertex_groups = False
me_cube_022.update()
me_cube_023 = bpy.data.meshes.new('Cube.023')
me_cube_023.from_pydata([(-1.0, -1.0, -1.0), (-1.0, -1.0, 1.0), (-1.0, 1.0, -1.0), (-1.0, 1.0, 1.0), (1.0, -1.0, -1.0), (1.0, -1.0, 1.0), (1.0, 1.0, -1.0), (1.0, 1.0, 1.0), (2.661, -1.0, -1.0), (2.661, -1.0, 1.0), (2.661, 1.0, -1.0), (2.661, 1.0, 1.0), (-2.315, -1.0, -1.0), (-2.315, -1.0, 1.0), (-2.315, 1.0, -1.0), (-2.315, 1.0, 1.0), (-1.0, -1.0, 2.796), (-1.0, 1.0, 2.796), (1.0, -1.0, 2.796), (1.0, 1.0, 2.796), (-1.0, -1.0, -4.616), (-1.0, 1.0, -4.616), (1.0, -1.0, -4.616), (1.0, 1.0, -4.616)], [], [(0, 1, 13, 12), (2, 3, 7, 6), (7, 5, 9, 11), (4, 5, 1, 0), (4, 0, 20, 22), (5, 7, 19, 18), (10, 11, 9, 8), (6, 7, 11, 10), (5, 4, 8, 9), (4, 6, 10, 8), (12, 13, 15, 14), (1, 3, 15, 13), (2, 0, 12, 14), (3, 2, 14, 15), (19, 17, 16, 18), (3, 1, 16, 17), (1, 5, 18, 16), (7, 3, 17, 19), (21, 23, 22, 20), (2, 6, 23, 21), (0, 2, 21, 20), (6, 4, 22, 23)])
_uv = me_cube_023.uv_layers.new(name='UVMap')
_uv.uv.foreach_set('vector', [0.375, 1.0, 0.625, 1.0, 0.625, 1.0, 0.375, 1.0, 0.375, 0.25, 0.625, 0.25, 0.625, 0.5, 0.375, 0.5, 0.625, 0.5, 0.625, 0.75, 0.625, 0.75, 0.625, 0.5, 0.375, 0.75, 0.625, 0.75, 0.625, 1.0, 0.375, 1.0, 0.375, 0.75, 0.375, 1.0, 0.375, 1.0, 0.375, 0.75, 0.625, 0.75, 0.625, 0.5, 0.625, 0.5, 0.625, 0.75, 0.375, 0.5, 0.625, 0.5, 0.625, 0.75, 0.375, 0.75, 0.375, 0.5, 0.625, 0.5, 0.625, 0.5, 0.375, 0.5, 0.625, 0.75, 0.375, 0.75, 0.375, 0.75, 0.625, 0.75, 0.375, 0.75, 0.375, 0.5, 0.375, 0.5, 0.375, 0.75, 0.375, 0.0, 0.625, 0.0, 0.625, 0.25, 0.375, 0.25, 0.875, 0.75, 0.875, 0.5, 0.875, 0.5, 0.875, 0.75, 0.125, 0.5, 0.125, 0.75, 0.125, 0.75, 0.125, 0.5, 0.625, 0.25, 0.375, 0.25, 0.375, 0.25, 0.625, 0.25, 0.625, 0.5, 0.875, 0.5, 0.875, 0.75, 0.625, 0.75, 0.875, 0.5, 0.875, 0.75, 0.875, 0.75, 0.875, 0.5, 0.625, 1.0, 0.625, 0.75, 0.625, 0.75, 0.625, 1.0, 0.625, 0.5, 0.625, 0.25, 0.625, 0.25, 0.625, 0.5, 0.125, 0.5, 0.375, 0.5, 0.375, 0.75, 0.125, 0.75, 0.375, 0.25, 0.375, 0.5, 0.375, 0.5, 0.375, 0.25, 0.125, 0.75, 0.125, 0.5, 0.125, 0.5, 0.125, 0.75, 0.375, 0.5, 0.375, 0.75, 0.375, 0.75, 0.375, 0.5])
me_cube_023.materials.append(mat_grey)
me_cube_023.use_remesh_fix_poles = True
me_cube_023.use_remesh_preserve_attributes = False
me_cube_023.use_mirror_vertex_groups = False
me_cube_023.update()
me_cube_024 = bpy.data.meshes.new('Cube.024')
me_cube_024.from_pydata([(-1.0, -1.0, -1.0), (-1.0, -1.0, 1.0), (-1.0, 1.0, -1.0), (-1.0, 1.0, 1.0), (1.0, -1.0, -1.0), (1.0, -1.0, 1.0), (1.0, 1.0, -1.0), (1.0, 1.0, 1.0), (2.661, -1.0, -1.0), (2.661, -1.0, 1.0), (2.661, 1.0, -1.0), (2.661, 1.0, 1.0), (-2.315, -1.0, -1.0), (-2.315, -1.0, 1.0), (-2.315, 1.0, -1.0), (-2.315, 1.0, 1.0), (-1.0, -1.0, 2.796), (-1.0, 1.0, 2.796), (1.0, -1.0, 2.796), (1.0, 1.0, 2.796), (-1.0, -1.0, -4.616), (-1.0, 1.0, -4.616), (1.0, -1.0, -4.616), (1.0, 1.0, -4.616)], [], [(0, 1, 13, 12), (2, 3, 7, 6), (7, 5, 9, 11), (4, 5, 1, 0), (4, 0, 20, 22), (5, 7, 19, 18), (10, 11, 9, 8), (6, 7, 11, 10), (5, 4, 8, 9), (4, 6, 10, 8), (12, 13, 15, 14), (1, 3, 15, 13), (2, 0, 12, 14), (3, 2, 14, 15), (19, 17, 16, 18), (3, 1, 16, 17), (1, 5, 18, 16), (7, 3, 17, 19), (21, 23, 22, 20), (2, 6, 23, 21), (0, 2, 21, 20), (6, 4, 22, 23)])
_uv = me_cube_024.uv_layers.new(name='UVMap')
_uv.uv.foreach_set('vector', [0.375, 1.0, 0.625, 1.0, 0.625, 1.0, 0.375, 1.0, 0.375, 0.25, 0.625, 0.25, 0.625, 0.5, 0.375, 0.5, 0.625, 0.5, 0.625, 0.75, 0.625, 0.75, 0.625, 0.5, 0.375, 0.75, 0.625, 0.75, 0.625, 1.0, 0.375, 1.0, 0.375, 0.75, 0.375, 1.0, 0.375, 1.0, 0.375, 0.75, 0.625, 0.75, 0.625, 0.5, 0.625, 0.5, 0.625, 0.75, 0.375, 0.5, 0.625, 0.5, 0.625, 0.75, 0.375, 0.75, 0.375, 0.5, 0.625, 0.5, 0.625, 0.5, 0.375, 0.5, 0.625, 0.75, 0.375, 0.75, 0.375, 0.75, 0.625, 0.75, 0.375, 0.75, 0.375, 0.5, 0.375, 0.5, 0.375, 0.75, 0.375, 0.0, 0.625, 0.0, 0.625, 0.25, 0.375, 0.25, 0.875, 0.75, 0.875, 0.5, 0.875, 0.5, 0.875, 0.75, 0.125, 0.5, 0.125, 0.75, 0.125, 0.75, 0.125, 0.5, 0.625, 0.25, 0.375, 0.25, 0.375, 0.25, 0.625, 0.25, 0.625, 0.5, 0.875, 0.5, 0.875, 0.75, 0.625, 0.75, 0.875, 0.5, 0.875, 0.75, 0.875, 0.75, 0.875, 0.5, 0.625, 1.0, 0.625, 0.75, 0.625, 0.75, 0.625, 1.0, 0.625, 0.5, 0.625, 0.25, 0.625, 0.25, 0.625, 0.5, 0.125, 0.5, 0.375, 0.5, 0.375, 0.75, 0.125, 0.75, 0.375, 0.25, 0.375, 0.5, 0.375, 0.5, 0.375, 0.25, 0.125, 0.75, 0.125, 0.5, 0.125, 0.5, 0.125, 0.75, 0.375, 0.5, 0.375, 0.75, 0.375, 0.75, 0.375, 0.5])
me_cube_024.materials.append(mat_grey)
me_cube_024.use_remesh_fix_poles = True
me_cube_024.use_remesh_preserve_attributes = False
me_cube_024.use_mirror_vertex_groups = False
me_cube_024.update()
me_cube_025 = bpy.data.meshes.new('Cube.025')
me_cube_025.from_pydata([(-1.0, -1.0, -1.0), (-1.0, -1.0, 1.0), (-1.0, 1.0, -1.0), (-1.0, 1.0, 1.0), (1.0, -1.0, -1.0), (1.0, -1.0, 1.0), (1.0, 1.0, -1.0), (1.0, 1.0, 1.0), (2.661, -1.0, -1.0), (2.661, -1.0, 1.0), (2.661, 1.0, -1.0), (2.661, 1.0, 1.0), (-2.315, -1.0, -1.0), (-2.315, -1.0, 1.0), (-2.315, 1.0, -1.0), (-2.315, 1.0, 1.0), (-1.0, -1.0, 2.796), (-1.0, 1.0, 2.796), (1.0, -1.0, 2.796), (1.0, 1.0, 2.796), (-1.0, -1.0, -4.616), (-1.0, 1.0, -4.616), (1.0, -1.0, -4.616), (1.0, 1.0, -4.616)], [], [(0, 1, 13, 12), (2, 3, 7, 6), (7, 5, 9, 11), (4, 5, 1, 0), (4, 0, 20, 22), (5, 7, 19, 18), (10, 11, 9, 8), (6, 7, 11, 10), (5, 4, 8, 9), (4, 6, 10, 8), (12, 13, 15, 14), (1, 3, 15, 13), (2, 0, 12, 14), (3, 2, 14, 15), (19, 17, 16, 18), (3, 1, 16, 17), (1, 5, 18, 16), (7, 3, 17, 19), (21, 23, 22, 20), (2, 6, 23, 21), (0, 2, 21, 20), (6, 4, 22, 23)])
_uv = me_cube_025.uv_layers.new(name='UVMap')
_uv.uv.foreach_set('vector', [0.375, 1.0, 0.625, 1.0, 0.625, 1.0, 0.375, 1.0, 0.375, 0.25, 0.625, 0.25, 0.625, 0.5, 0.375, 0.5, 0.625, 0.5, 0.625, 0.75, 0.625, 0.75, 0.625, 0.5, 0.375, 0.75, 0.625, 0.75, 0.625, 1.0, 0.375, 1.0, 0.375, 0.75, 0.375, 1.0, 0.375, 1.0, 0.375, 0.75, 0.625, 0.75, 0.625, 0.5, 0.625, 0.5, 0.625, 0.75, 0.375, 0.5, 0.625, 0.5, 0.625, 0.75, 0.375, 0.75, 0.375, 0.5, 0.625, 0.5, 0.625, 0.5, 0.375, 0.5, 0.625, 0.75, 0.375, 0.75, 0.375, 0.75, 0.625, 0.75, 0.375, 0.75, 0.375, 0.5, 0.375, 0.5, 0.375, 0.75, 0.375, 0.0, 0.625, 0.0, 0.625, 0.25, 0.375, 0.25, 0.875, 0.75, 0.875, 0.5, 0.875, 0.5, 0.875, 0.75, 0.125, 0.5, 0.125, 0.75, 0.125, 0.75, 0.125, 0.5, 0.625, 0.25, 0.375, 0.25, 0.375, 0.25, 0.625, 0.25, 0.625, 0.5, 0.875, 0.5, 0.875, 0.75, 0.625, 0.75, 0.875, 0.5, 0.875, 0.75, 0.875, 0.75, 0.875, 0.5, 0.625, 1.0, 0.625, 0.75, 0.625, 0.75, 0.625, 1.0, 0.625, 0.5, 0.625, 0.25, 0.625, 0.25, 0.625, 0.5, 0.125, 0.5, 0.375, 0.5, 0.375, 0.75, 0.125, 0.75, 0.375, 0.25, 0.375, 0.5, 0.375, 0.5, 0.375, 0.25, 0.125, 0.75, 0.125, 0.5, 0.125, 0.5, 0.125, 0.75, 0.375, 0.5, 0.375, 0.75, 0.375, 0.75, 0.375, 0.5])
me_cube_025.materials.append(mat_grey)
me_cube_025.use_remesh_fix_poles = True
me_cube_025.use_remesh_preserve_attributes = False
me_cube_025.use_mirror_vertex_groups = False
me_cube_025.update()
me_cube_026 = bpy.data.meshes.new('Cube.026')
me_cube_026.from_pydata([(-1.0, -1.0, -1.0), (-1.0, -1.0, 1.0), (-1.0, 1.0, -1.0), (-1.0, 1.0, 1.0), (1.0, -1.0, -1.0), (1.0, -1.0, 1.0), (1.0, 1.0, -1.0), (1.0, 1.0, 1.0), (2.661, -1.0, -1.0), (2.661, -1.0, 1.0), (2.661, 1.0, -1.0), (2.661, 1.0, 1.0), (-2.315, -1.0, -1.0), (-2.315, -1.0, 1.0), (-2.315, 1.0, -1.0), (-2.315, 1.0, 1.0), (-1.0, -1.0, 2.796), (-1.0, 1.0, 2.796), (1.0, -1.0, 2.796), (1.0, 1.0, 2.796), (-1.0, -1.0, -4.616), (-1.0, 1.0, -4.616), (1.0, -1.0, -4.616), (1.0, 1.0, -4.616)], [], [(0, 1, 13, 12), (2, 3, 7, 6), (7, 5, 9, 11), (4, 5, 1, 0), (4, 0, 20, 22), (5, 7, 19, 18), (10, 11, 9, 8), (6, 7, 11, 10), (5, 4, 8, 9), (4, 6, 10, 8), (12, 13, 15, 14), (1, 3, 15, 13), (2, 0, 12, 14), (3, 2, 14, 15), (19, 17, 16, 18), (3, 1, 16, 17), (1, 5, 18, 16), (7, 3, 17, 19), (21, 23, 22, 20), (2, 6, 23, 21), (0, 2, 21, 20), (6, 4, 22, 23)])
_uv = me_cube_026.uv_layers.new(name='UVMap')
_uv.uv.foreach_set('vector', [0.375, 1.0, 0.625, 1.0, 0.625, 1.0, 0.375, 1.0, 0.375, 0.25, 0.625, 0.25, 0.625, 0.5, 0.375, 0.5, 0.625, 0.5, 0.625, 0.75, 0.625, 0.75, 0.625, 0.5, 0.375, 0.75, 0.625, 0.75, 0.625, 1.0, 0.375, 1.0, 0.375, 0.75, 0.375, 1.0, 0.375, 1.0, 0.375, 0.75, 0.625, 0.75, 0.625, 0.5, 0.625, 0.5, 0.625, 0.75, 0.375, 0.5, 0.625, 0.5, 0.625, 0.75, 0.375, 0.75, 0.375, 0.5, 0.625, 0.5, 0.625, 0.5, 0.375, 0.5, 0.625, 0.75, 0.375, 0.75, 0.375, 0.75, 0.625, 0.75, 0.375, 0.75, 0.375, 0.5, 0.375, 0.5, 0.375, 0.75, 0.375, 0.0, 0.625, 0.0, 0.625, 0.25, 0.375, 0.25, 0.875, 0.75, 0.875, 0.5, 0.875, 0.5, 0.875, 0.75, 0.125, 0.5, 0.125, 0.75, 0.125, 0.75, 0.125, 0.5, 0.625, 0.25, 0.375, 0.25, 0.375, 0.25, 0.625, 0.25, 0.625, 0.5, 0.875, 0.5, 0.875, 0.75, 0.625, 0.75, 0.875, 0.5, 0.875, 0.75, 0.875, 0.75, 0.875, 0.5, 0.625, 1.0, 0.625, 0.75, 0.625, 0.75, 0.625, 1.0, 0.625, 0.5, 0.625, 0.25, 0.625, 0.25, 0.625, 0.5, 0.125, 0.5, 0.375, 0.5, 0.375, 0.75, 0.125, 0.75, 0.375, 0.25, 0.375, 0.5, 0.375, 0.5, 0.375, 0.25, 0.125, 0.75, 0.125, 0.5, 0.125, 0.5, 0.125, 0.75, 0.375, 0.5, 0.375, 0.75, 0.375, 0.75, 0.375, 0.5])
me_cube_026.materials.append(mat_grey)
me_cube_026.use_remesh_fix_poles = True
me_cube_026.use_remesh_preserve_attributes = False
me_cube_026.use_mirror_vertex_groups = False
me_cube_026.update()
me_cube_029 = bpy.data.meshes.new('Cube.029')
me_cube_029.from_pydata([(-1.0, -1.0, -1.0), (-1.0, -1.0, 1.0), (-1.0, 1.0, -1.0), (-1.0, 1.0, 1.0), (1.0, -1.0, -1.0), (1.0, -1.0, 1.0), (1.0, 1.0, -1.0), (1.0, 1.0, 1.0), (2.661, -1.0, -1.0), (2.661, -1.0, 1.0), (2.661, 1.0, -1.0), (2.661, 1.0, 1.0), (-2.315, -1.0, -1.0), (-2.315, -1.0, 1.0), (-2.315, 1.0, -1.0), (-2.315, 1.0, 1.0), (-1.0, -1.0, 2.796), (-1.0, 1.0, 2.796), (1.0, -1.0, 2.796), (1.0, 1.0, 2.796), (-1.0, -1.0, -4.616), (-1.0, 1.0, -4.616), (1.0, -1.0, -4.616), (1.0, 1.0, -4.616)], [], [(0, 1, 13, 12), (2, 3, 7, 6), (7, 5, 9, 11), (4, 5, 1, 0), (4, 0, 20, 22), (5, 7, 19, 18), (10, 11, 9, 8), (6, 7, 11, 10), (5, 4, 8, 9), (4, 6, 10, 8), (12, 13, 15, 14), (1, 3, 15, 13), (2, 0, 12, 14), (3, 2, 14, 15), (19, 17, 16, 18), (3, 1, 16, 17), (1, 5, 18, 16), (7, 3, 17, 19), (21, 23, 22, 20), (2, 6, 23, 21), (0, 2, 21, 20), (6, 4, 22, 23)])
_uv = me_cube_029.uv_layers.new(name='UVMap')
_uv.uv.foreach_set('vector', [0.375, 1.0, 0.625, 1.0, 0.625, 1.0, 0.375, 1.0, 0.375, 0.25, 0.625, 0.25, 0.625, 0.5, 0.375, 0.5, 0.625, 0.5, 0.625, 0.75, 0.625, 0.75, 0.625, 0.5, 0.375, 0.75, 0.625, 0.75, 0.625, 1.0, 0.375, 1.0, 0.375, 0.75, 0.375, 1.0, 0.375, 1.0, 0.375, 0.75, 0.625, 0.75, 0.625, 0.5, 0.625, 0.5, 0.625, 0.75, 0.375, 0.5, 0.625, 0.5, 0.625, 0.75, 0.375, 0.75, 0.375, 0.5, 0.625, 0.5, 0.625, 0.5, 0.375, 0.5, 0.625, 0.75, 0.375, 0.75, 0.375, 0.75, 0.625, 0.75, 0.375, 0.75, 0.375, 0.5, 0.375, 0.5, 0.375, 0.75, 0.375, 0.0, 0.625, 0.0, 0.625, 0.25, 0.375, 0.25, 0.875, 0.75, 0.875, 0.5, 0.875, 0.5, 0.875, 0.75, 0.125, 0.5, 0.125, 0.75, 0.125, 0.75, 0.125, 0.5, 0.625, 0.25, 0.375, 0.25, 0.375, 0.25, 0.625, 0.25, 0.625, 0.5, 0.875, 0.5, 0.875, 0.75, 0.625, 0.75, 0.875, 0.5, 0.875, 0.75, 0.875, 0.75, 0.875, 0.5, 0.625, 1.0, 0.625, 0.75, 0.625, 0.75, 0.625, 1.0, 0.625, 0.5, 0.625, 0.25, 0.625, 0.25, 0.625, 0.5, 0.125, 0.5, 0.375, 0.5, 0.375, 0.75, 0.125, 0.75, 0.375, 0.25, 0.375, 0.5, 0.375, 0.5, 0.375, 0.25, 0.125, 0.75, 0.125, 0.5, 0.125, 0.5, 0.125, 0.75, 0.375, 0.5, 0.375, 0.75, 0.375, 0.75, 0.375, 0.5])
me_cube_029.materials.append(mat_grey)
me_cube_029.use_remesh_fix_poles = True
me_cube_029.use_remesh_preserve_attributes = False
me_cube_029.use_mirror_vertex_groups = False
me_cube_029.update()
me_cube_030 = bpy.data.meshes.new('Cube.030')
me_cube_030.from_pydata([(-1.0, -1.0, -1.0), (-1.0, -1.0, 1.0), (-1.0, 1.0, -1.0), (-1.0, 1.0, 1.0), (1.0, -1.0, -1.0), (1.0, -1.0, 1.0), (1.0, 1.0, -1.0), (1.0, 1.0, 1.0), (2.661, -1.0, -1.0), (2.661, -1.0, 1.0), (2.661, 1.0, -1.0), (2.661, 1.0, 1.0), (-2.315, -1.0, -1.0), (-2.315, -1.0, 1.0), (-2.315, 1.0, -1.0), (-2.315, 1.0, 1.0), (-1.0, -1.0, 2.796), (-1.0, 1.0, 2.796), (1.0, -1.0, 2.796), (1.0, 1.0, 2.796), (-1.0, -1.0, -4.616), (-1.0, 1.0, -4.616), (1.0, -1.0, -4.616), (1.0, 1.0, -4.616)], [], [(0, 1, 13, 12), (2, 3, 7, 6), (7, 5, 9, 11), (4, 5, 1, 0), (4, 0, 20, 22), (5, 7, 19, 18), (10, 11, 9, 8), (6, 7, 11, 10), (5, 4, 8, 9), (4, 6, 10, 8), (12, 13, 15, 14), (1, 3, 15, 13), (2, 0, 12, 14), (3, 2, 14, 15), (19, 17, 16, 18), (3, 1, 16, 17), (1, 5, 18, 16), (7, 3, 17, 19), (21, 23, 22, 20), (2, 6, 23, 21), (0, 2, 21, 20), (6, 4, 22, 23)])
_uv = me_cube_030.uv_layers.new(name='UVMap')
_uv.uv.foreach_set('vector', [0.375, 1.0, 0.625, 1.0, 0.625, 1.0, 0.375, 1.0, 0.375, 0.25, 0.625, 0.25, 0.625, 0.5, 0.375, 0.5, 0.625, 0.5, 0.625, 0.75, 0.625, 0.75, 0.625, 0.5, 0.375, 0.75, 0.625, 0.75, 0.625, 1.0, 0.375, 1.0, 0.375, 0.75, 0.375, 1.0, 0.375, 1.0, 0.375, 0.75, 0.625, 0.75, 0.625, 0.5, 0.625, 0.5, 0.625, 0.75, 0.375, 0.5, 0.625, 0.5, 0.625, 0.75, 0.375, 0.75, 0.375, 0.5, 0.625, 0.5, 0.625, 0.5, 0.375, 0.5, 0.625, 0.75, 0.375, 0.75, 0.375, 0.75, 0.625, 0.75, 0.375, 0.75, 0.375, 0.5, 0.375, 0.5, 0.375, 0.75, 0.375, 0.0, 0.625, 0.0, 0.625, 0.25, 0.375, 0.25, 0.875, 0.75, 0.875, 0.5, 0.875, 0.5, 0.875, 0.75, 0.125, 0.5, 0.125, 0.75, 0.125, 0.75, 0.125, 0.5, 0.625, 0.25, 0.375, 0.25, 0.375, 0.25, 0.625, 0.25, 0.625, 0.5, 0.875, 0.5, 0.875, 0.75, 0.625, 0.75, 0.875, 0.5, 0.875, 0.75, 0.875, 0.75, 0.875, 0.5, 0.625, 1.0, 0.625, 0.75, 0.625, 0.75, 0.625, 1.0, 0.625, 0.5, 0.625, 0.25, 0.625, 0.25, 0.625, 0.5, 0.125, 0.5, 0.375, 0.5, 0.375, 0.75, 0.125, 0.75, 0.375, 0.25, 0.375, 0.5, 0.375, 0.5, 0.375, 0.25, 0.125, 0.75, 0.125, 0.5, 0.125, 0.5, 0.125, 0.75, 0.375, 0.5, 0.375, 0.75, 0.375, 0.75, 0.375, 0.5])
me_cube_030.materials.append(mat_grey)
me_cube_030.use_remesh_fix_poles = True
me_cube_030.use_remesh_preserve_attributes = False
me_cube_030.use_mirror_vertex_groups = False
me_cube_030.update()
me_cube_031 = bpy.data.meshes.new('Cube.031')
me_cube_031.from_pydata([(-1.0, -1.0, -1.0), (-1.0, -1.0, 1.0), (-1.0, 1.0, -1.0), (-1.0, 1.0, 1.0), (1.0, -1.0, -1.0), (1.0, -1.0, 1.0), (1.0, 1.0, -1.0), (1.0, 1.0, 1.0), (2.661, -1.0, -1.0), (2.661, -1.0, 1.0), (2.661, 1.0, -1.0), (2.661, 1.0, 1.0), (-2.315, -1.0, -1.0), (-2.315, -1.0, 1.0), (-2.315, 1.0, -1.0), (-2.315, 1.0, 1.0), (-1.0, -1.0, 2.796), (-1.0, 1.0, 2.796), (1.0, -1.0, 2.796), (1.0, 1.0, 2.796), (-1.0, -1.0, -4.616), (-1.0, 1.0, -4.616), (1.0, -1.0, -4.616), (1.0, 1.0, -4.616)], [], [(0, 1, 13, 12), (2, 3, 7, 6), (7, 5, 9, 11), (4, 5, 1, 0), (4, 0, 20, 22), (5, 7, 19, 18), (10, 11, 9, 8), (6, 7, 11, 10), (5, 4, 8, 9), (4, 6, 10, 8), (12, 13, 15, 14), (1, 3, 15, 13), (2, 0, 12, 14), (3, 2, 14, 15), (19, 17, 16, 18), (3, 1, 16, 17), (1, 5, 18, 16), (7, 3, 17, 19), (21, 23, 22, 20), (2, 6, 23, 21), (0, 2, 21, 20), (6, 4, 22, 23)])
_uv = me_cube_031.uv_layers.new(name='UVMap')
_uv.uv.foreach_set('vector', [0.375, 1.0, 0.625, 1.0, 0.625, 1.0, 0.375, 1.0, 0.375, 0.25, 0.625, 0.25, 0.625, 0.5, 0.375, 0.5, 0.625, 0.5, 0.625, 0.75, 0.625, 0.75, 0.625, 0.5, 0.375, 0.75, 0.625, 0.75, 0.625, 1.0, 0.375, 1.0, 0.375, 0.75, 0.375, 1.0, 0.375, 1.0, 0.375, 0.75, 0.625, 0.75, 0.625, 0.5, 0.625, 0.5, 0.625, 0.75, 0.375, 0.5, 0.625, 0.5, 0.625, 0.75, 0.375, 0.75, 0.375, 0.5, 0.625, 0.5, 0.625, 0.5, 0.375, 0.5, 0.625, 0.75, 0.375, 0.75, 0.375, 0.75, 0.625, 0.75, 0.375, 0.75, 0.375, 0.5, 0.375, 0.5, 0.375, 0.75, 0.375, 0.0, 0.625, 0.0, 0.625, 0.25, 0.375, 0.25, 0.875, 0.75, 0.875, 0.5, 0.875, 0.5, 0.875, 0.75, 0.125, 0.5, 0.125, 0.75, 0.125, 0.75, 0.125, 0.5, 0.625, 0.25, 0.375, 0.25, 0.375, 0.25, 0.625, 0.25, 0.625, 0.5, 0.875, 0.5, 0.875, 0.75, 0.625, 0.75, 0.875, 0.5, 0.875, 0.75, 0.875, 0.75, 0.875, 0.5, 0.625, 1.0, 0.625, 0.75, 0.625, 0.75, 0.625, 1.0, 0.625, 0.5, 0.625, 0.25, 0.625, 0.25, 0.625, 0.5, 0.125, 0.5, 0.375, 0.5, 0.375, 0.75, 0.125, 0.75, 0.375, 0.25, 0.375, 0.5, 0.375, 0.5, 0.375, 0.25, 0.125, 0.75, 0.125, 0.5, 0.125, 0.5, 0.125, 0.75, 0.375, 0.5, 0.375, 0.75, 0.375, 0.75, 0.375, 0.5])
me_cube_031.materials.append(mat_grey)
me_cube_031.use_remesh_fix_poles = True
me_cube_031.use_remesh_preserve_attributes = False
me_cube_031.use_mirror_vertex_groups = False
me_cube_031.update()
me_cube_032 = bpy.data.meshes.new('Cube.032')
me_cube_032.from_pydata([(-1.0, -1.0, -1.0), (-1.0, -1.0, 1.0), (-1.0, 1.0, -1.0), (-1.0, 1.0, 1.0), (1.0, -1.0, -1.0), (1.0, -1.0, 1.0), (1.0, 1.0, -1.0), (1.0, 1.0, 1.0), (2.661, -1.0, -1.0), (2.661, -1.0, 1.0), (2.661, 1.0, -1.0), (2.661, 1.0, 1.0), (-2.315, -1.0, -1.0), (-2.315, -1.0, 1.0), (-2.315, 1.0, -1.0), (-2.315, 1.0, 1.0), (-1.0, -1.0, 2.796), (-1.0, 1.0, 2.796), (1.0, -1.0, 2.796), (1.0, 1.0, 2.796), (-1.0, -1.0, -4.616), (-1.0, 1.0, -4.616), (1.0, -1.0, -4.616), (1.0, 1.0, -4.616)], [], [(0, 1, 13, 12), (2, 3, 7, 6), (7, 5, 9, 11), (4, 5, 1, 0), (4, 0, 20, 22), (5, 7, 19, 18), (10, 11, 9, 8), (6, 7, 11, 10), (5, 4, 8, 9), (4, 6, 10, 8), (12, 13, 15, 14), (1, 3, 15, 13), (2, 0, 12, 14), (3, 2, 14, 15), (19, 17, 16, 18), (3, 1, 16, 17), (1, 5, 18, 16), (7, 3, 17, 19), (21, 23, 22, 20), (2, 6, 23, 21), (0, 2, 21, 20), (6, 4, 22, 23)])
_uv = me_cube_032.uv_layers.new(name='UVMap')
_uv.uv.foreach_set('vector', [0.375, 1.0, 0.625, 1.0, 0.625, 1.0, 0.375, 1.0, 0.375, 0.25, 0.625, 0.25, 0.625, 0.5, 0.375, 0.5, 0.625, 0.5, 0.625, 0.75, 0.625, 0.75, 0.625, 0.5, 0.375, 0.75, 0.625, 0.75, 0.625, 1.0, 0.375, 1.0, 0.375, 0.75, 0.375, 1.0, 0.375, 1.0, 0.375, 0.75, 0.625, 0.75, 0.625, 0.5, 0.625, 0.5, 0.625, 0.75, 0.375, 0.5, 0.625, 0.5, 0.625, 0.75, 0.375, 0.75, 0.375, 0.5, 0.625, 0.5, 0.625, 0.5, 0.375, 0.5, 0.625, 0.75, 0.375, 0.75, 0.375, 0.75, 0.625, 0.75, 0.375, 0.75, 0.375, 0.5, 0.375, 0.5, 0.375, 0.75, 0.375, 0.0, 0.625, 0.0, 0.625, 0.25, 0.375, 0.25, 0.875, 0.75, 0.875, 0.5, 0.875, 0.5, 0.875, 0.75, 0.125, 0.5, 0.125, 0.75, 0.125, 0.75, 0.125, 0.5, 0.625, 0.25, 0.375, 0.25, 0.375, 0.25, 0.625, 0.25, 0.625, 0.5, 0.875, 0.5, 0.875, 0.75, 0.625, 0.75, 0.875, 0.5, 0.875, 0.75, 0.875, 0.75, 0.875, 0.5, 0.625, 1.0, 0.625, 0.75, 0.625, 0.75, 0.625, 1.0, 0.625, 0.5, 0.625, 0.25, 0.625, 0.25, 0.625, 0.5, 0.125, 0.5, 0.375, 0.5, 0.375, 0.75, 0.125, 0.75, 0.375, 0.25, 0.375, 0.5, 0.375, 0.5, 0.375, 0.25, 0.125, 0.75, 0.125, 0.5, 0.125, 0.5, 0.125, 0.75, 0.375, 0.5, 0.375, 0.75, 0.375, 0.75, 0.375, 0.5])
me_cube_032.materials.append(mat_grey)
me_cube_032.use_remesh_fix_poles = True
me_cube_032.use_remesh_preserve_attributes = False
me_cube_032.use_mirror_vertex_groups = False
me_cube_032.update()
me_cube_033 = bpy.data.meshes.new('Cube.033')
me_cube_033.from_pydata([(-1.0, -1.0, -1.0), (-1.0, -1.0, 1.0), (-1.0, 1.0, -1.0), (-1.0, 1.0, 1.0), (1.0, -1.0, -1.0), (1.0, -1.0, 1.0), (1.0, 1.0, -1.0), (1.0, 1.0, 1.0), (2.661, -1.0, -1.0), (2.661, -1.0, 1.0), (2.661, 1.0, -1.0), (2.661, 1.0, 1.0), (-2.315, -1.0, -1.0), (-2.315, -1.0, 1.0), (-2.315, 1.0, -1.0), (-2.315, 1.0, 1.0), (-1.0, -1.0, 2.796), (-1.0, 1.0, 2.796), (1.0, -1.0, 2.796), (1.0, 1.0, 2.796), (-1.0, -1.0, -4.616), (-1.0, 1.0, -4.616), (1.0, -1.0, -4.616), (1.0, 1.0, -4.616)], [], [(0, 1, 13, 12), (2, 3, 7, 6), (7, 5, 9, 11), (4, 5, 1, 0), (4, 0, 20, 22), (5, 7, 19, 18), (10, 11, 9, 8), (6, 7, 11, 10), (5, 4, 8, 9), (4, 6, 10, 8), (12, 13, 15, 14), (1, 3, 15, 13), (2, 0, 12, 14), (3, 2, 14, 15), (19, 17, 16, 18), (3, 1, 16, 17), (1, 5, 18, 16), (7, 3, 17, 19), (21, 23, 22, 20), (2, 6, 23, 21), (0, 2, 21, 20), (6, 4, 22, 23)])
_uv = me_cube_033.uv_layers.new(name='UVMap')
_uv.uv.foreach_set('vector', [0.375, 1.0, 0.625, 1.0, 0.625, 1.0, 0.375, 1.0, 0.375, 0.25, 0.625, 0.25, 0.625, 0.5, 0.375, 0.5, 0.625, 0.5, 0.625, 0.75, 0.625, 0.75, 0.625, 0.5, 0.375, 0.75, 0.625, 0.75, 0.625, 1.0, 0.375, 1.0, 0.375, 0.75, 0.375, 1.0, 0.375, 1.0, 0.375, 0.75, 0.625, 0.75, 0.625, 0.5, 0.625, 0.5, 0.625, 0.75, 0.375, 0.5, 0.625, 0.5, 0.625, 0.75, 0.375, 0.75, 0.375, 0.5, 0.625, 0.5, 0.625, 0.5, 0.375, 0.5, 0.625, 0.75, 0.375, 0.75, 0.375, 0.75, 0.625, 0.75, 0.375, 0.75, 0.375, 0.5, 0.375, 0.5, 0.375, 0.75, 0.375, 0.0, 0.625, 0.0, 0.625, 0.25, 0.375, 0.25, 0.875, 0.75, 0.875, 0.5, 0.875, 0.5, 0.875, 0.75, 0.125, 0.5, 0.125, 0.75, 0.125, 0.75, 0.125, 0.5, 0.625, 0.25, 0.375, 0.25, 0.375, 0.25, 0.625, 0.25, 0.625, 0.5, 0.875, 0.5, 0.875, 0.75, 0.625, 0.75, 0.875, 0.5, 0.875, 0.75, 0.875, 0.75, 0.875, 0.5, 0.625, 1.0, 0.625, 0.75, 0.625, 0.75, 0.625, 1.0, 0.625, 0.5, 0.625, 0.25, 0.625, 0.25, 0.625, 0.5, 0.125, 0.5, 0.375, 0.5, 0.375, 0.75, 0.125, 0.75, 0.375, 0.25, 0.375, 0.5, 0.375, 0.5, 0.375, 0.25, 0.125, 0.75, 0.125, 0.5, 0.125, 0.5, 0.125, 0.75, 0.375, 0.5, 0.375, 0.75, 0.375, 0.75, 0.375, 0.5])
me_cube_033.materials.append(mat_grey)
me_cube_033.use_remesh_fix_poles = True
me_cube_033.use_remesh_preserve_attributes = False
me_cube_033.use_mirror_vertex_groups = False
me_cube_033.update()

# ---- objects
ob_camera = bpy.data.objects.new('Camera', cam_camera)
ob_house = bpy.data.objects.new('House', me_cube_001)
ob_ground = bpy.data.objects.new('Ground', me_plane)
ob_cross_025 = bpy.data.objects.new('Cross.025', me_cube_027)
ob_cross_026 = bpy.data.objects.new('Cross.026', me_cube_028)
ob_point_006 = bpy.data.objects.new('Point.006', light_point_006)
ob_sky_001 = bpy.data.objects.new('Sky.001', me_plane_003)
ob_point_002 = bpy.data.objects.new('Point.002', light_point_009)
ob_point_001 = bpy.data.objects.new('Point.001', light_point_010)
ob_cross = bpy.data.objects.new('Cross', me_cube_002)
ob_cross_001 = bpy.data.objects.new('Cross.001', me_cube_003)
ob_cross_002 = bpy.data.objects.new('Cross.002', me_cube_004)
ob_cross_003 = bpy.data.objects.new('Cross.003', me_cube_005)
ob_cross_004 = bpy.data.objects.new('Cross.004', me_cube_006)
ob_cross_005 = bpy.data.objects.new('Cross.005', me_cube_007)
ob_cross_006 = bpy.data.objects.new('Cross.006', me_cube_008)
ob_cross_007 = bpy.data.objects.new('Cross.007', me_cube_009)
ob_cross_008 = bpy.data.objects.new('Cross.008', me_cube_010)
ob_cross_009 = bpy.data.objects.new('Cross.009', me_cube_011)
ob_cross_010 = bpy.data.objects.new('Cross.010', me_cube_012)
ob_cross_011 = bpy.data.objects.new('Cross.011', me_cube_013)
ob_cross_012 = bpy.data.objects.new('Cross.012', me_cube_014)
ob_cross_013 = bpy.data.objects.new('Cross.013', me_cube_015)
ob_cross_014 = bpy.data.objects.new('Cross.014', me_cube_016)
ob_cross_015 = bpy.data.objects.new('Cross.015', me_cube_017)
ob_cross_016 = bpy.data.objects.new('Cross.016', me_cube_018)
ob_cross_017 = bpy.data.objects.new('Cross.017', me_cube_019)
ob_cross_018 = bpy.data.objects.new('Cross.018', me_cube_020)
ob_cross_019 = bpy.data.objects.new('Cross.019', me_cube_021)
ob_cross_020 = bpy.data.objects.new('Cross.020', me_cube_022)
ob_cross_021 = bpy.data.objects.new('Cross.021', me_cube_023)
ob_cross_022 = bpy.data.objects.new('Cross.022', me_cube_024)
ob_cross_023 = bpy.data.objects.new('Cross.023', me_cube_025)
ob_cross_024 = bpy.data.objects.new('Cross.024', me_cube_026)
ob_cross_027 = bpy.data.objects.new('Cross.027', me_cube_029)
ob_cross_028 = bpy.data.objects.new('Cross.028', me_cube_030)
ob_cross_029 = bpy.data.objects.new('Cross.029', me_cube_031)
ob_cross_030 = bpy.data.objects.new('Cross.030', me_cube_032)
ob_cross_031 = bpy.data.objects.new('Cross.031', me_cube_033)

# ---- transforms, parenting, visibility, modifiers, constraints
ob_camera.location = (47.93, 21.96, 16.3)
ob_camera.rotation_euler = (1.275, -6.268e-05, 1.861)
ob_camera.lock_rotations_4d = False
ob_camera.empty_display_type = 'ARROWS'
ob_camera.color = (0.0, 0.0, 0.0, 0.0)
ob_camera.display_type = 'WIRE'
ob_camera.lineart.crease_threshold = 0.0
ob_house.location = (0.0, 0.0, 1.016)
ob_house.lineart.crease_threshold = 0.0
ob_ground.location = (0.0, 0.0, 0.0)
ob_ground.scale = (116.6, 116.6, 116.6)
ob_ground.lineart.crease_threshold = 0.0
ob_cross_025.location = (15.31, 17.92, 0.4206)
ob_cross_025.rotation_euler = (-0.006981, -0.01745, -1.557)
ob_cross_025.scale = (0.09865, 0.09865, 0.09865)
ob_cross_025.lineart.crease_threshold = 0.0
ob_cross_026.location = (15.31, 19.76, 0.4206)
ob_cross_026.rotation_euler = (-0.006981, -0.01745, -1.557)
ob_cross_026.scale = (0.09865, 0.09865, 0.09865)
ob_cross_026.lineart.crease_threshold = 0.0
ob_point_006.location = (7.026, -8.766, 14.06)
ob_point_006.lineart.crease_threshold = 0.0
ob_sky_001.location = (-92.99, 8.499, -85.23)
ob_sky_001.rotation_euler = (2.142, -0.3438, 1.74)
ob_sky_001.scale = (270.8, 232.8, 270.8)
ob_sky_001.lineart.crease_threshold = 0.0
ob_point_002.location = (21.51, -1.131, 10.53)
ob_point_002.lineart.crease_threshold = 0.0
ob_point_001.location = (19.96, -0.5863, 10.29)
ob_point_001.lineart.crease_threshold = 0.0
ob_cross.location = (5.472, 9.944, 0.4206)
ob_cross.rotation_euler = (-0.006981, -0.01745, -1.557)
ob_cross.scale = (0.09865, 0.09865, 0.09865)
ob_cross.lineart.crease_threshold = 0.0
ob_cross_001.location = (8.613, 9.944, 0.4206)
ob_cross_001.rotation_euler = (-0.006981, -0.01745, -1.557)
ob_cross_001.scale = (0.09865, 0.09865, 0.09865)
ob_cross_001.lineart.crease_threshold = 0.0
ob_cross_002.location = (8.613, 11.79, 0.4206)
ob_cross_002.rotation_euler = (-0.006981, -0.01745, -1.557)
ob_cross_002.scale = (0.09865, 0.09865, 0.09865)
ob_cross_002.lineart.crease_threshold = 0.0
ob_cross_003.location = (5.43, 11.79, 0.4206)
ob_cross_003.rotation_euler = (-0.006981, -0.01745, -1.557)
ob_cross_003.scale = (0.09865, 0.09865, 0.09865)
ob_cross_003.lineart.crease_threshold = 0.0
ob_cross_004.location = (5.419, 6.035, 0.3984)
ob_cross_004.rotation_euler = (-0.006981, -0.01745, -1.557)
ob_cross_004.scale = (0.09865, 0.09865, 0.09865)
ob_cross_004.lineart.crease_threshold = 0.0
ob_cross_005.location = (8.56, 6.035, 0.3984)
ob_cross_005.rotation_euler = (-0.006981, -0.01745, -1.557)
ob_cross_005.scale = (0.09865, 0.09865, 0.09865)
ob_cross_005.lineart.crease_threshold = 0.0
ob_cross_006.location = (8.56, 7.881, 0.3984)
ob_cross_006.rotation_euler = (-0.006981, -0.01745, -1.557)
ob_cross_006.scale = (0.09865, 0.09865, 0.09865)
ob_cross_006.lineart.crease_threshold = 0.0
ob_cross_007.location = (5.377, 7.881, 0.3984)
ob_cross_007.rotation_euler = (-0.006981, -0.01745, -1.557)
ob_cross_007.scale = (0.09865, 0.09865, 0.09865)
ob_cross_007.lineart.crease_threshold = 0.0
ob_cross_008.location = (12.17, 9.944, 0.4206)
ob_cross_008.rotation_euler = (-0.006981, -0.01745, -1.557)
ob_cross_008.scale = (0.09865, 0.09865, 0.09865)
ob_cross_008.lineart.crease_threshold = 0.0
ob_cross_009.location = (15.31, 9.944, 0.4206)
ob_cross_009.rotation_euler = (-0.006981, -0.01745, -1.557)
ob_cross_009.scale = (0.09865, 0.09865, 0.09865)
ob_cross_009.lineart.crease_threshold = 0.0
ob_cross_010.location = (15.31, 11.79, 0.4206)
ob_cross_010.rotation_euler = (-0.006981, -0.01745, -1.557)
ob_cross_010.scale = (0.09865, 0.09865, 0.09865)
ob_cross_010.lineart.crease_threshold = 0.0
ob_cross_011.location = (12.13, 11.79, 0.4206)
ob_cross_011.rotation_euler = (-0.006981, -0.01745, -1.557)
ob_cross_011.scale = (0.09865, 0.09865, 0.09865)
ob_cross_011.lineart.crease_threshold = 0.0
ob_cross_012.location = (12.12, 6.035, 0.3984)
ob_cross_012.rotation_euler = (-0.006981, -0.01745, -1.557)
ob_cross_012.scale = (0.09865, 0.09865, 0.09865)
ob_cross_012.lineart.crease_threshold = 0.0
ob_cross_013.location = (15.26, 6.035, 0.3984)
ob_cross_013.rotation_euler = (-0.006981, -0.01745, -1.557)
ob_cross_013.scale = (0.09865, 0.09865, 0.09865)
ob_cross_013.lineart.crease_threshold = 0.0
ob_cross_014.location = (15.26, 7.881, 0.3984)
ob_cross_014.rotation_euler = (-0.006981, -0.01745, -1.557)
ob_cross_014.scale = (0.09865, 0.09865, 0.09865)
ob_cross_014.lineart.crease_threshold = 0.0
ob_cross_015.location = (12.07, 7.881, 0.3984)
ob_cross_015.rotation_euler = (-0.006981, -0.01745, -1.557)
ob_cross_015.scale = (0.09865, 0.09865, 0.09865)
ob_cross_015.lineart.crease_threshold = 0.0
ob_cross_016.location = (5.472, 17.92, 0.4206)
ob_cross_016.rotation_euler = (-0.006981, -0.01745, -1.557)
ob_cross_016.scale = (0.09865, 0.09865, 0.09865)
ob_cross_016.lineart.crease_threshold = 0.0
ob_cross_017.location = (8.613, 17.92, 0.4206)
ob_cross_017.rotation_euler = (-0.006981, -0.01745, -1.557)
ob_cross_017.scale = (0.09865, 0.09865, 0.09865)
ob_cross_017.lineart.crease_threshold = 0.0
ob_cross_018.location = (8.613, 19.76, 0.4206)
ob_cross_018.rotation_euler = (-0.006981, -0.01745, -1.557)
ob_cross_018.scale = (0.09865, 0.09865, 0.09865)
ob_cross_018.lineart.crease_threshold = 0.0
ob_cross_019.location = (5.43, 19.76, 0.4206)
ob_cross_019.rotation_euler = (-0.006981, -0.01745, -1.557)
ob_cross_019.scale = (0.09865, 0.09865, 0.09865)
ob_cross_019.lineart.crease_threshold = 0.0
ob_cross_020.location = (5.419, 14.01, 0.3984)
ob_cross_020.rotation_euler = (-0.006981, -0.01745, -1.557)
ob_cross_020.scale = (0.09865, 0.09865, 0.09865)
ob_cross_020.lineart.crease_threshold = 0.0
ob_cross_021.location = (8.56, 14.01, 0.3984)
ob_cross_021.rotation_euler = (-0.006981, -0.01745, -1.557)
ob_cross_021.scale = (0.09865, 0.09865, 0.09865)
ob_cross_021.lineart.crease_threshold = 0.0
ob_cross_022.location = (8.56, 15.85, 0.3984)
ob_cross_022.rotation_euler = (-0.006981, -0.01745, -1.557)
ob_cross_022.scale = (0.09865, 0.09865, 0.09865)
ob_cross_022.lineart.crease_threshold = 0.0
ob_cross_023.location = (5.377, 15.85, 0.3984)
ob_cross_023.rotation_euler = (-0.006981, -0.01745, -1.557)
ob_cross_023.scale = (0.09865, 0.09865, 0.09865)
ob_cross_023.lineart.crease_threshold = 0.0
ob_cross_024.location = (12.17, 17.92, 0.4206)
ob_cross_024.rotation_euler = (-0.006981, -0.01745, -1.557)
ob_cross_024.scale = (0.09865, 0.09865, 0.09865)
ob_cross_024.lineart.crease_threshold = 0.0
ob_cross_027.location = (12.13, 19.76, 0.4206)
ob_cross_027.rotation_euler = (-0.006981, -0.01745, -1.557)
ob_cross_027.scale = (0.09865, 0.09865, 0.09865)
ob_cross_027.lineart.crease_threshold = 0.0
ob_cross_028.location = (12.12, 14.01, 0.3984)
ob_cross_028.rotation_euler = (-0.006981, -0.01745, -1.557)
ob_cross_028.scale = (0.09865, 0.09865, 0.09865)
ob_cross_028.lineart.crease_threshold = 0.0
ob_cross_029.location = (15.26, 14.01, 0.3984)
ob_cross_029.rotation_euler = (-0.006981, -0.01745, -1.557)
ob_cross_029.scale = (0.09865, 0.09865, 0.09865)
ob_cross_029.lineart.crease_threshold = 0.0
ob_cross_030.location = (15.26, 15.85, 0.3984)
ob_cross_030.rotation_euler = (-0.006981, -0.01745, -1.557)
ob_cross_030.scale = (0.09865, 0.09865, 0.09865)
ob_cross_030.lineart.crease_threshold = 0.0
ob_cross_031.location = (12.07, 15.85, 0.3984)
ob_cross_031.rotation_euler = (-0.006981, -0.01745, -1.557)
ob_cross_031.scale = (0.09865, 0.09865, 0.09865)
ob_cross_031.lineart.crease_threshold = 0.0

# ---- collection membership
col_collection.objects.link(ob_camera)
col_collection.objects.link(ob_house)
col_collection.objects.link(ob_ground)
col_collection.objects.link(ob_cross_025)
col_collection.objects.link(ob_cross_026)
col_collection.objects.link(ob_point_006)
col_collection.objects.link(ob_sky_001)
col_collection.objects.link(ob_point_002)
col_collection.objects.link(ob_point_001)
col_crosses.objects.link(ob_cross)
col_crosses.objects.link(ob_cross_001)
col_crosses.objects.link(ob_cross_002)
col_crosses.objects.link(ob_cross_003)
col_crosses.objects.link(ob_cross_004)
col_crosses.objects.link(ob_cross_005)
col_crosses.objects.link(ob_cross_006)
col_crosses.objects.link(ob_cross_007)
col_crosses.objects.link(ob_cross_008)
col_crosses.objects.link(ob_cross_009)
col_crosses.objects.link(ob_cross_010)
col_crosses.objects.link(ob_cross_011)
col_crosses.objects.link(ob_cross_012)
col_crosses.objects.link(ob_cross_013)
col_crosses.objects.link(ob_cross_014)
col_crosses.objects.link(ob_cross_015)
col_crosses.objects.link(ob_cross_016)
col_crosses.objects.link(ob_cross_017)
col_crosses.objects.link(ob_cross_018)
col_crosses.objects.link(ob_cross_019)
col_crosses.objects.link(ob_cross_020)
col_crosses.objects.link(ob_cross_021)
col_crosses.objects.link(ob_cross_022)
col_crosses.objects.link(ob_cross_023)
col_crosses.objects.link(ob_cross_024)
col_crosses.objects.link(ob_cross_027)
col_crosses.objects.link(ob_cross_028)
col_crosses.objects.link(ob_cross_029)
col_crosses.objects.link(ob_cross_030)
col_crosses.objects.link(ob_cross_031)

# ---- scene / render settings (as saved in the file)
scene.camera = ob_camera
scene.frame_start = 1; scene.frame_end = 250; scene.frame_set(2)
scene.render.engine = 'CYCLES'
scene.cycles.use_denoising = False
scene.cycles.samples = 128
scene.cycles.sampling_pattern = 'TABULATED_SOBOL'
scene.cycles.use_adaptive_sampling = False
scene.cycles.use_light_tree = False
scene.view_settings.view_transform = 'Filmic'
bpy.context.view_layer.update()
